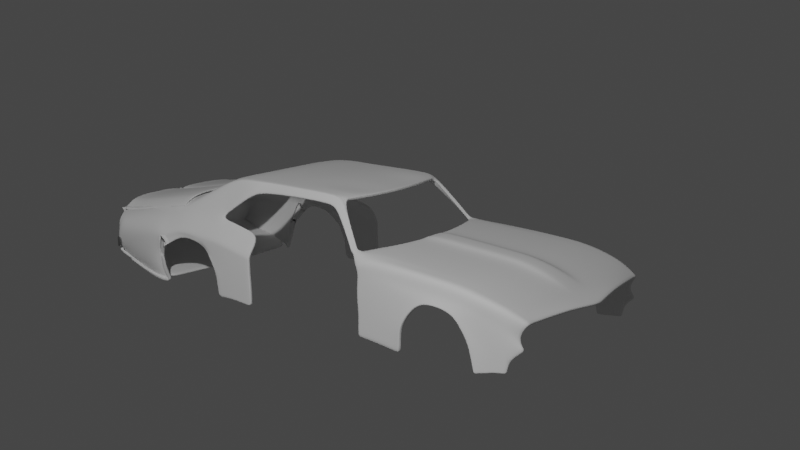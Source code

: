 # Source: muscle9.blend  (saved by Blender 2.90.8; exported with 4.5.12 LTS)
import bpy
from mathutils import Matrix  # noqa: F401  (used for matrix-valued properties, if any)

bpy.ops.wm.read_factory_settings(use_empty=True)
scene = bpy.context.scene
scene.name = 'Scene'

# ---- collections
col_collection = bpy.data.collections.new('Collection'); scene.collection.children.link(col_collection)
col_reference_images = bpy.data.collections.new('reference images'); scene.collection.children.link(col_reference_images)
col_car = bpy.data.collections.new('car'); scene.collection.children.link(col_car)

# ---- materials (node trees are filled in below, after node groups)
mat_chrome = bpy.data.materials.new('chrome')
mat_chrome.use_transparent_shadow = False
mat_tail_light_red = bpy.data.materials.new('tail light red')
mat_tail_light_red.use_transparent_shadow = False

# ---- material node trees
mat_chrome.use_nodes = True; mat_chrome.node_tree.nodes.clear()
_N = mat_chrome.node_tree.nodes; _L = mat_chrome.node_tree.links
n0 = _N.new('ShaderNodeBsdfPrincipled'); n0.name = 'Principled BSDF'; n0.location = (10, 300)
n0.distribution = 'GGX'
n0.subsurface_method = 'BURLEY'
n0.inputs[0].default_value = (0.281, 0.281, 0.281, 1.0)
n0.inputs[1].default_value = 0.8201
n0.inputs[2].default_value = 0.0
n0.inputs[3].default_value = 1.45
n0.inputs[27].default_value = (0.0, 0.0, 0.0, 1.0)
n0.inputs[28].default_value = 1.0
n1 = _N.new('ShaderNodeOutputMaterial'); n1.name = 'Material Output'; n1.location = (300, 300)
_L.new(n0.outputs[0], n1.inputs[0])
n1.is_active_output = True
mat_tail_light_red.use_nodes = True; mat_tail_light_red.node_tree.nodes.clear()
_N = mat_tail_light_red.node_tree.nodes; _L = mat_tail_light_red.node_tree.links
n0 = _N.new('ShaderNodeBsdfPrincipled'); n0.name = 'Principled BSDF'; n0.location = (10, 300)
n0.distribution = 'GGX'
n0.subsurface_method = 'BURLEY'
n0.inputs[0].default_value = (0.8, 0.0, 0.0007281, 1.0)
n0.inputs[3].default_value = 1.45
n0.inputs[27].default_value = (1.0, 0.03959, 0.005553, 1.0)
n0.inputs[28].default_value = 1.0
n1 = _N.new('ShaderNodeOutputMaterial'); n1.name = 'Material Output'; n1.location = (300, 300)
_L.new(n0.outputs[0], n1.inputs[0])
n1.is_active_output = True

# ---- world
world_world = bpy.data.worlds.new('World'); scene.world = world_world
world_world.use_nodes = True; world_world.node_tree.nodes.clear()
_N = world_world.node_tree.nodes; _L = world_world.node_tree.links
n0 = _N.new('ShaderNodeOutputWorld'); n0.name = 'World Output'; n0.location = (300, 300)
n1 = _N.new('ShaderNodeBackground'); n1.name = 'Background'; n1.location = (10, 300)
n1.inputs[0].default_value = (0.05088, 0.05088, 0.05088, 1.0)
_L.new(n1.outputs[0], n0.inputs[0])
n0.is_active_output = True
world_world.color = (0.05088, 0.05088, 0.05088)
world_world.use_sun_shadow = False
world_world.sun_shadow_jitter_overblur = 0.0

# ---- cameras
cam_camera = bpy.data.cameras.new('Camera')
cam_camera.clip_end = 100.0
cam_camera.ortho_scale = 7.314

# ---- lights
light_light = bpy.data.lights.new('Light', 'POINT')
light_light.transmission_factor = 0.0
light_light.energy = 1000.0
light_light.shadow_soft_size = 0.1
light_light.shadow_maximum_resolution = 0.006
light_light.use_absolute_resolution = True

# ---- meshes
me_plane_001 = bpy.data.meshes.new('Plane.001')
me_plane_001.from_pydata([(0.8347, -0.8627, 0.05299), (0.8658, 0.7853, 0.2361), (0.0003609, -0.984, 0.05012), (0.0003609, 0.6544, 0.3112), (0.8718, 0.6135, 0.2837), (0.0003609, 0.6135, 0.3472), (0.0003609, -0.8439, 0.08399), (0.8732, -0.7433, 0.1184), (0.8896, -0.6601, 0.1529), (0.0003609, -0.7443, 0.1266), (0.9079, -0.3006, 0.2409), (0.0003609, -0.3006, 0.282), (0.7287, -0.8677, 0.05743), (0.719, 0.7793, 0.3112), (0.719, 0.6135, 0.3112), (0.7233, -0.7666, 0.1145), (0.7307, -0.6736, 0.1512), (0.719, -0.3006, 0.2461), (0.8959, 0.07124, 0.2669), (0.0003609, 0.07124, 0.3098), (0.719, 0.07124, 0.2738), (0.0003609, -0.5452, 0.2249), (0.9091, -0.5031, 0.1998), (0.7249, -0.5098, 0.1998), (0.3597, 0.6752, 0.3112), (0.3597, 0.6135, 0.3112), (0.3618, -0.8053, 0.09927), (0.3655, -0.7089, 0.1389), (0.3597, -0.3006, 0.2461), (0.3656, -0.9155, 0.06583), (0.3597, 0.07124, 0.2738), (0.3626, -0.5275, 0.1943), (0.7817, -0.8652, 0.05521), (0.8078, 0.8409, 0.2975), (0.7954, 0.6135, 0.2975), (0.7983, -0.7549, 0.1165), (0.8101, -0.6668, 0.1521), (0.8135, -0.3006, 0.2435), (0.8075, 0.07124, 0.2704), (0.817, -0.5064, 0.1998), (0.8658, 0.7853, 0.2361), (0.09677, 0.66, 0.3112), (0.09677, 0.6135, 0.3472), (0.09734, -0.8336, 0.08809), (0.09833, -0.7348, 0.1299), (0.09677, -0.3006, 0.282), (0.09677, 0.07124, 0.3098), (0.09755, -0.5404, 0.2263), (0.09835, -0.9657, 0.05433), (0.1333, -0.9591, 0.05583), (0.1311, 0.6619, 0.3112), (0.1311, 0.6135, 0.3144), (0.1319, -0.8299, 0.08955), (0.1333, -0.7314, 0.131), (0.1311, -0.3006, 0.2493), (0.1311, 0.07124, 0.277), (0.1322, -0.5387, 0.1941), (0.8347, -0.7972, -0.04818), (0.8658, 0.7555, 0.1676), (0.8718, 0.6789, 0.1825), (0.8732, -0.7294, -0.003419), (0.8896, -0.5946, 0.05176), (0.9079, -0.3095, 0.1278), (0.8959, 0.0891, 0.1568), (0.9091, -0.4376, 0.09859), (0.8658, 0.7555, 0.1676), (0.927, 0.2596, -0.1749), (0.927, 0.2712, -0.278), (0.927, 0.2704, -0.4053), (0.9399, -0.3386, -0.06929), (0.935, -0.404, -0.1609), (0.935, -0.4594, -0.3894), (0.8766, -0.7135, -0.3464), (0.8873, -0.6113, -0.3579), (0.9233, -0.4959, -0.3828), (0.0003609, -0.1264, 0.295), (0.9023, -0.1264, 0.2531), (0.719, -0.1264, 0.2591), (0.3597, -0.1264, 0.2591), (0.8107, -0.1264, 0.2561), (0.09677, -0.1264, 0.295), (0.1311, -0.1264, 0.2623), (0.9023, -0.09624, 0.1414), (0.8999, -0.5478, -0.3754), (0.8999, -0.521, -0.1968), (0.9233, -0.4557, -0.1659), (0.8873, -0.623, -0.2272), (0.8766, -0.7314, -0.2631), (0.8516, -0.7754, -0.1999), (0.8406, -0.859, -0.1527), (0.8744, -0.7669, -0.1492), (0.8888, -0.6129, -0.1097), (0.929, -0.3806, -0.06083), (0.9059, -0.4751, -0.06863), (0.8683, 0.7496, -0.3915), (0.9142, 0.306, -0.3993), (0.8726, 0.6941, -0.3807), (0.8683, 0.7496, -0.3915), (0.8683, 0.7436, -0.2844), (0.8726, 0.6882, -0.2736), (0.9142, 0.3, -0.2922), (0.8683, 0.7436, -0.2844), (0.8683, 0.7436, -0.1624), (0.9142, 0.306, -0.1821), (0.8726, 0.6882, -0.1516), (0.8683, 0.7436, -0.1624), (0.8663, 0.7641, -0.01679), (0.872, 0.6917, -0.002706), (0.9189, 0.202, -0.02701), (0.8663, 0.7641, -0.01679), (0.9265, -0.1022, 0.09382), (0.8658, 0.7496, 0.12), (0.9091, -0.4435, 0.05098), (0.9201, 0.07422, 0.08245), (0.9321, -0.2946, 0.0594), (0.8896, -0.6006, 0.004155), (0.8732, -0.7354, -0.05103), (0.8718, 0.673, 0.1349), (0.8658, 0.7496, 0.12), (0.8347, -0.8121, -0.1136), (0.9311, 0.169, -0.03983), (0.9377, -0.09601, 0.06544), (0.9321, 0.05768, 0.05554), (0.9426, -0.2637, 0.03545), (0.8873, -0.6177, -0.3375), (0.9233, -0.4925, -0.3497), (0.8999, -0.5447, -0.3544), (0.8766, -0.7156, -0.3366), (0.935, -0.4529, -0.3626), (0.7659, 0.8118, 0.304), (0.7593, 0.6135, 0.304), (0.7629, -0.7605, 0.1156), (0.7726, -0.67, 0.1517), (0.7689, -0.3006, 0.2447), (0.7657, 0.07124, 0.272), (0.7735, -0.508, 0.1998), (0.7567, -0.8664, 0.05626), (0.7674, -0.1264, 0.2575), (0.8078, 0.8678, 0.3243), (0.7659, 0.8387, 0.3308), (0.6757, 1.136, 0.6029), (0.6338, 1.107, 0.6736), (0.7659, 0.8387, 0.3308), (0.8078, 0.8678, 0.3243), (0.4667, 1.084, 0.6736), (0.267, 1.058, 0.6736), (0.000122, 1.05, 0.6736), (0.6757, 1.213, 0.6329), (0.6338, 1.184, 0.7036), (0.4667, 1.161, 0.7036), (0.267, 1.136, 0.6736), (0.000122, 1.127, 0.6736), (0.6757, 1.641, 0.6329), (0.6338, 1.612, 0.7036), (0.4667, 1.59, 0.7036), (0.267, 1.564, 0.7036), (0.000122, 1.556, 0.7036), (0.7001, 2.135, 0.5899), (0.6576, 2.106, 0.7036), (0.4667, 2.063, 0.7036), (0.267, 2.037, 0.7036), (0.000122, 2.029, 0.7036), (0.03804, 1.05, 0.6736), (0.03804, 1.128, 0.6736), (0.03804, 1.556, 0.7036), (0.03804, 2.029, 0.7036), (0.267, 1.913, 0.7036), (0.4667, 1.939, 0.7036), (0.6713, 1.995, 0.614), (0.6294, 1.966, 0.7036), (0.000122, 1.904, 0.7036), (0.03804, 1.905, 0.7036), (0.7342, 2.342, 0.4418), (0.638, 2.342, 0.6966), (0.4667, 2.342, 0.7036), (0.267, 2.342, 0.7036), (0.000122, 2.342, 0.7036), (0.03804, 2.342, 0.7036), (0.7592, 2.506, 0.3381), (0.638, 2.535, 0.6323), (0.4667, 2.535, 0.6499), (0.267, 2.535, 0.6499), (0.000122, 2.535, 0.6499), (0.03804, 2.535, 0.6499), (0.7607, -0.8662, 0.05609), (0.7726, 0.8165, 0.3029), (0.7652, 0.6135, 0.3029), (0.7686, -0.7596, 0.1157), (0.7787, -0.6695, 0.1517), (0.7761, -0.3006, 0.2445), (0.7724, 0.07124, 0.2717), (0.7805, -0.5078, 0.1998), (0.7744, -0.1264, 0.2573), (0.7726, 0.8434, 0.3298), (0.6405, 1.111, 0.6622), (0.7726, 0.8434, 0.3298), (0.6405, 1.189, 0.6922), (0.6405, 1.617, 0.6922), (0.6643, 2.111, 0.6853), (0.6361, 1.97, 0.6892), (0.6447, 2.342, 0.6555), (0.6447, 2.535, 0.5929), (0.7618, 2.64, 0.3439), (0.638, 2.949, 0.4216), (0.4667, 2.969, 0.4392), (0.267, 2.969, 0.4392), (0.000122, 2.969, 0.4392), (0.03804, 2.969, 0.4392), (0.7241, 2.949, 0.3822), (0.638, 2.998, 0.4216), (0.4667, 3.028, 0.4392), (0.267, 3.043, 0.4392), (0.000122, 3.043, 0.4392), (0.03804, 3.043, 0.4392), (0.7241, 2.998, 0.3822), (0.5503, 1.095, 0.6736), (0.5503, 1.173, 0.7036), (0.5503, 1.601, 0.7036), (0.5622, 2.085, 0.7036), (0.5481, 1.952, 0.7036), (0.5524, 2.342, 0.7001), (0.5375, 2.547, 0.6411), (0.5672, 2.959, 0.4304), (0.5524, 3.013, 0.4304), (0.7592, 2.322, 0.3153), (0.7592, 2.18, 0.2823), (0.7592, 1.997, 0.2492), (0.8775, 2.529, 0.1659), (0.88, 2.662, 0.1718), (0.8269, 3.824, -0.1995), (0.8775, 2.345, 0.1432), (0.8775, 2.202, 0.1102), (0.8775, 2.02, 0.07709), (0.8269, 3.756, -0.2279), (0.8775, 2.529, 0.1231), (0.88, 2.674, 0.127), (0.8775, 2.345, 0.1004), (0.8775, 2.202, 0.06731), (0.8775, 2.02, 0.03424), (0.8269, 3.824, -0.1995), (0.8269, 3.824, -0.1995), (0.8725, 2.508, -0.01116), (0.875, 2.581, 0.08334), (0.8775, 2.345, -0.006753), (0.8775, 2.202, -0.03981), (0.8775, 2.02, -0.07288), (-0.001801, 3.929, 0.09455), (0.8269, 3.824, -0.1995), (0.8269, 3.878, -0.1647), (0.8796, 3.221, -0.08593), (0.8796, 3.221, -0.08593), (0.8567, 3.89, 0.09455), (0.7361, 3.957, 0.1892), (0.8522, 3.923, -0.1487), (0.9064, 3.812, 0.05336), (0.738, 3.903, 0.1952), (0.8522, 3.821, 0.1576), (0.8672, 3.893, -0.06813), (0.8269, 3.878, -0.1647), (0.8432, 3.9, 0.1389), (0.7927, 3.131, 0.286), (0.7365, 3.449, 0.2864), (0.898, 3.143, 0.1662), (0.9352, 3.145, 0.09903), (0.88, 2.93, 0.1575), (0.8945, 2.939, 0.1888), (0.7365, 3.235, 0.3363), (0.7763, 2.916, 0.336), (0.8775, 2.421, -0.1456), (0.8775, 2.272, -0.1621), (0.8775, 2.156, -0.1889), (0.8775, 2.008, -0.2158), (0.8775, 2.391, -0.2833), (0.8775, 2.249, -0.3181), (0.8775, 2.143, -0.3249), (0.8775, 2.007, -0.3496), (0.8775, 2.389, -0.3636), (0.8775, 2.249, -0.3627), (0.8775, 2.143, -0.3695), (0.8775, 2.007, -0.3823), (0.7361, 3.957, 0.1892), (0.7361, 3.957, 0.1892), (0.7361, 3.957, 0.1892), (0.7361, 3.957, 0.1892), (0.8526, 3.854, 0.1511), (0.7361, 3.957, 0.1892), (0.876, 3.885, -0.008002), (0.000122, 3.043, 0.4392), (0.7241, 2.998, 0.3822), (0.8269, 3.824, -0.1995), (0.8007, 3.226, -0.3612), (0.7361, 3.957, 0.1892), (0.7365, 3.449, 0.2864), (0.7365, 3.235, 0.3363), (0.638, 2.998, 0.4216), (0.4667, 3.028, 0.4392), (0.267, 3.043, 0.4392), (0.000122, 3.043, 0.4392), (0.03804, 3.043, 0.4392), (0.7241, 2.998, 0.3822), (0.5524, 3.013, 0.4304), (0.8269, 3.878, -0.1647), (0.8796, 3.221, -0.08593), (0.7361, 3.957, 0.1892), (0.7365, 3.449, 0.2864), (0.7365, 3.235, 0.3363), (0.6466, 3.938, 0.248), (0.4753, 3.968, 0.2657), (0.2756, 3.982, 0.2657), (0.002805, 3.98, 0.2638), (0.04663, 3.982, 0.2657), (0.7327, 3.938, 0.2087), (0.5609, 3.953, 0.2569), (0.638, 3.955, 0.2291), (0.4667, 3.985, 0.2467), (0.267, 4.0, 0.2467), (0.000122, 4.0, 0.2467), (0.03804, 4.0, 0.2467), (0.7241, 3.955, 0.1897), (0.5524, 3.97, 0.2379), (0.638, 3.955, 0.2291), (0.4667, 3.985, 0.2467), (0.267, 4.0, 0.2467), (0.000122, 4.0, 0.2467), (0.03804, 4.0, 0.2467), (0.7241, 3.955, 0.1897), (0.5524, 3.97, 0.2379), (0.7365, 3.449, 0.2864), (0.7365, 3.235, 0.3363), (0.7365, 3.449, 0.2864), (0.7365, 3.235, 0.3363), (0.7365, 3.235, 0.3363), (0.7365, 3.449, 0.2864), (0.7365, 3.235, 0.3363), (0.8269, 3.824, -0.1995), (0.8269, 3.824, -0.1995), (0.8269, 3.824, -0.1995), (0.8269, 3.824, -0.1995), (0.8269, 3.824, -0.1995), (0.8478, 3.237, -0.2372), (0.8269, 3.756, -0.2279), (0.8269, 3.824, -0.1995), (0.8478, 3.237, -0.2372), (0.8269, 3.747, -0.2317), (0.8269, 3.747, -0.2317), (0.8269, 3.747, -0.2317), (0.8269, 3.747, -0.2317), (0.8269, 3.747, -0.2317), (0.8269, 3.747, -0.2317), (0.8007, 3.226, -0.3612), (0.8007, 3.226, -0.3612), (0.8007, 3.226, -0.3612), (0.8269, 3.878, -0.1647), (0.8269, 3.878, -0.1647), (0.8269, 3.878, -0.1647), (0.8007, 3.225, -0.3464), (0.8007, 3.225, -0.3464), (0.8269, 3.878, -0.1647), (0.8269, 3.756, -0.2279), (0.8007, 3.225, -0.3464), (0.8269, 3.878, -0.1647), (0.8269, 3.824, -0.1995), (0.8269, 3.824, -0.1995), (0.8269, 3.878, -0.1647), (0.8269, 3.878, -0.1647), (0.8269, 3.878, -0.1647), (0.8269, 3.878, -0.1647), (0.8269, 3.878, -0.1647), (0.8269, 3.747, -0.2317), (0.8269, 3.878, -0.1647), (0.8269, 3.824, -0.1995), (0.8269, 3.756, -0.2279), (0.8269, 3.747, -0.2317), (0.8269, 3.747, -0.2317), (0.8269, 3.747, -0.2317), (0.8269, 3.747, -0.2317), (0.8269, 3.747, -0.2317), (0.8269, 3.747, -0.2317), (0.8269, 3.824, -0.1995), (0.8269, 3.824, -0.1995), (0.8269, 3.824, -0.1995), (0.8269, 3.824, -0.1995), (0.8269, 3.824, -0.1995), (0.8269, 3.878, -0.1647), (0.8269, 3.824, -0.1995), (0.8269, 3.824, -0.1995), (0.8269, 3.824, -0.1995), (0.8269, 3.824, -0.1995), (0.8269, 3.824, -0.1995), (0.8269, 3.756, -0.2279), (0.8269, 3.747, -0.2317), (0.8269, 3.747, -0.2317), (0.8269, 3.747, -0.2317), (0.8269, 3.747, -0.2317), (0.8269, 3.747, -0.2317), (0.8269, 3.747, -0.2317), (0.8269, 3.756, -0.2279), (0.8269, 3.878, -0.1647), (0.8269, 3.824, -0.1995), (0.8269, 3.878, -0.1647), (0.8269, 3.824, -0.1995), (0.8269, 3.878, -0.1647), (0.8269, 3.824, -0.1995), (0.8269, 3.824, -0.1995), (0.8269, 3.824, -0.1995), (0.8269, 3.756, -0.2279), (0.8269, 3.824, -0.1995), (0.8269, 3.824, -0.1995), (0.8269, 3.824, -0.1995), (0.8269, 3.824, -0.1995), (0.8269, 3.824, -0.1995), (0.8269, 3.824, -0.1995), (0.8269, 3.756, -0.2279), (0.8269, 3.824, -0.1995), (0.8269, 3.747, -0.2317), (0.8269, 3.747, -0.2317), (0.8269, 3.747, -0.2317), (0.8269, 3.747, -0.2317), (0.8269, 3.747, -0.2317), (0.8269, 3.747, -0.2317), (0.8269, 3.747, -0.2317), (0.8269, 3.747, -0.2317), (0.8269, 3.747, -0.2317), (0.8269, 3.747, -0.2317), (0.8269, 3.747, -0.2317), (0.8269, 3.756, -0.2279), (0.8269, 3.756, -0.2279), (0.8269, 3.756, -0.2279), (0.8269, 3.756, -0.2279), (0.8269, 3.756, -0.2279), (0.8269, 3.824, -0.1995), (0.8269, 3.878, -0.1647), (0.8269, 3.824, -0.1995), (0.8269, 3.824, -0.1995), (0.8269, 3.878, -0.1647), (0.8269, 3.824, -0.1995), (0.8269, 3.824, -0.1995), (0.8269, 3.824, -0.1995), (0.8269, 3.824, -0.1995), (0.8269, 3.824, -0.1995), (0.8269, 3.824, -0.1995), (0.8269, 3.878, -0.1647), (0.8269, 3.878, -0.1647), (0.8269, 3.878, -0.1647), (0.8269, 3.824, -0.1995), (0.8269, 3.824, -0.1995), (0.8269, 3.824, -0.1995), (0.8269, 3.824, -0.1995), (0.8269, 3.824, -0.1995), (0.8269, 3.824, -0.1995), (0.8269, 3.824, -0.1995), (0.8269, 3.878, -0.1647), (0.8269, 3.824, -0.1995), (0.8269, 3.824, -0.1995), (0.8269, 3.824, -0.1995), (0.8269, 3.824, -0.1995), (0.8269, 3.824, -0.1995), (0.8269, 3.824, -0.1995), (0.8269, 3.824, -0.1995), (0.8269, 3.824, -0.1995), (0.8269, 3.824, -0.1995), (0.8269, 3.824, -0.1995), (0.8269, 3.878, -0.1647), (0.8269, 3.824, -0.1995), (0.8269, 3.824, -0.1995), (0.8269, 3.824, -0.1995), (0.8269, 3.824, -0.1995), (0.8269, 3.824, -0.1995), (0.8269, 3.878, -0.1647), (0.8269, 3.824, -0.1995), (0.8269, 3.878, -0.1647), (0.8269, 3.824, -0.1995), (0.8269, 3.824, -0.1995), (0.8269, 3.824, -0.1995), (0.8269, 3.824, -0.1995), (0.8269, 3.824, -0.1995), (0.8269, 3.824, -0.1995), (0.8269, 3.824, -0.1995), (0.8269, 3.824, -0.1995), (0.8269, 3.824, -0.1995), (0.8269, 3.824, -0.1995), (0.02193, 3.957, 0.1892), (0.02193, 3.957, 0.1892), (0.02193, 3.957, 0.1892), (0.02193, 3.957, 0.1892), (0.02193, 3.957, 0.1892), (0.02193, 3.957, 0.1892), (0.02193, 3.957, 0.1892), (-0.007174, 3.965, 0.1806), (0.002797, 3.911, -0.1682), (-0.003718, 3.893, -0.06813), (0.0006389, 3.94, 0.1389), (-0.01923, 3.957, 0.1892), (-0.02042, 3.957, 0.1892), (-0.02042, 3.957, 0.1892), (-0.02042, 3.957, 0.1892), (-0.02042, 3.957, 0.1892), (-0.003712, 3.902, -0.008142), (-0.02042, 3.957, 0.1892), (0.00445, 3.957, 0.1892), (0.03409, 3.902, -0.008142), (0.02223, 3.929, 0.09455), (0.02886, 3.893, -0.06813), (0.02396, 3.94, 0.1389), (0.03989, 3.911, -0.1682), (0.4695, 3.928, 0.2655), (0.7268, 3.898, 0.2085), (0.002834, 3.943, 0.2655), (0.6407, 3.898, 0.2478), (0.5551, 3.913, 0.2567), (0.5551, 3.913, 0.2567), (0.6407, 3.898, 0.2478), (0.2697, 3.943, 0.2655), (0.7268, 3.898, 0.2085), (0.7268, 3.898, 0.2085), (0.002834, 3.943, 0.2655), (0.04075, 3.943, 0.2655), (0.04075, 3.943, 0.2655), (0.002834, 3.943, 0.2655), (0.2697, 3.943, 0.2655), (0.4695, 3.928, 0.2655), (0.9426, 3.221, 0.09696), (0.9229, 3.223, 0.1589), (0.7354, 3.578, 0.264), (0.8253, 3.214, 0.2704), (0.7524, 3.585, 0.2343), (0.7352, 3.584, 0.2632), (0.9459, 3.3, -0.0955), (0.918, 3.296, -0.2326), (0.8766, 3.289, -0.3455), (0.8766, 3.289, -0.3455), (0.8766, 3.289, -0.3455), (0.8766, 3.29, -0.332), (0.8766, 3.29, -0.332), (0.8727, 3.807, -0.1045), (0.9108, 3.726, 0.06129), (0.8482, 3.73, 0.1744), (0.8447, 3.792, -0.1544), (0.8405, 3.745, -0.2044), (0.8344, 3.678, -0.2487), (0.8344, 3.678, -0.2487), (0.8344, 3.686, -0.2434), (0.7486, 3.844, 0.2072), (0.747, 3.89, 0.2019), (0.747, 3.89, 0.2019), (0.8344, 3.678, -0.2487), (0.8344, 3.686, -0.2434), (0.8466, 3.893, -0.2293), (0.8214, 3.849, -0.2453), (-0.002792, 3.882, -0.2488), (0.0343, 3.882, -0.2488), (0.8255, 3.234, -0.3715), (0.8002, 3.189, -0.3876), (-0.02515, 3.222, -0.3911), (0.01313, 3.222, -0.3911), (0.4054, 3.911, 0.09455), (0.6835, 3.898, 0.09455), (0.4001, 3.922, 0.1389), (0.6732, 3.908, 0.1389), (0.7013, 3.889, -0.008031), (0.4207, 3.895, -0.008078), (0.6933, 3.893, -0.06813), (0.4138, 3.893, -0.06813), (0.6837, 3.92, -0.1527), (0.4129, 3.916, -0.1593), (0.6781, 3.891, -0.2333), (0.4073, 3.887, -0.2398), (0.6569, 3.232, -0.3756), (0.3861, 3.228, -0.3821), (0.88, 2.674, 0.127), (0.8725, 2.508, -0.01116), (0.8796, 3.221, -0.08593), (0.8796, 3.221, -0.08593), (0.9219, 3.107, 0.05226), (0.88, 2.93, 0.1575), (0.8775, 2.421, -0.1456), (0.8775, 2.391, -0.2833), (0.8775, 2.389, -0.3636), (0.8007, 3.226, -0.3612), (0.8796, 3.221, -0.08593), (0.8478, 3.237, -0.2372), (0.8478, 3.237, -0.2372), (0.8007, 3.226, -0.3612), (0.8007, 3.226, -0.3612), (0.8007, 3.226, -0.3612), (0.8007, 3.225, -0.3464), (0.8007, 3.225, -0.3464), (0.8007, 3.225, -0.3464), (0.8765, 2.705, 0.0948), (0.8756, 2.539, -0.02248), (0.8513, 2.622, 0.04623), (0.8765, 2.705, 0.0948), (0.8756, 2.539, -0.02248), (0.8761, 3.175, -0.09332), (0.9242, 3.086, 0.01439), (0.8765, 2.914, 0.1242), (0.8743, 2.462, -0.1485), (0.8743, 2.442, -0.2653), (0.8743, 2.435, -0.3625), (0.8064, 3.199, -0.3437), (0.8761, 3.175, -0.09332), (0.848, 3.194, -0.2293), (0.848, 3.194, -0.2293), (0.8064, 3.199, -0.3437), (0.8064, 3.199, -0.3437), (0.8064, 3.199, -0.3437), (0.8064, 3.199, -0.3306), (0.8064, 3.199, -0.3306), (0.8064, 3.199, -0.3306), (0.4667, 3.952, 0.2959), (0.5524, 3.937, 0.2871), (0.638, 3.922, 0.2783), (0.7241, 3.922, 0.2389), (0.03804, 3.967, 0.2959), (0.000122, 3.967, 0.2959), (0.4667, 3.952, 0.2959), (0.7241, 3.922, 0.2389), (0.000122, 3.967, 0.2959), (0.638, 3.922, 0.2783), (0.5524, 3.937, 0.2871), (0.267, 3.967, 0.2959), (0.7241, 3.922, 0.2389), (0.000122, 3.967, 0.2959), (0.03804, 3.967, 0.2959), (0.267, 3.967, 0.2959)], [(40, 65), (101, 94), (102, 101), (111, 109), (109, 102), (65, 111), (301, 369), (363, 383), (347, 290), (360, 301), (383, 462), (248, 352), (369, 397), (401, 451), (397, 401), (451, 470), (431, 366), (399, 367), (462, 468), (468, 470), (470, 548), (548, 552), (290, 578), (578, 599)], [(34, 4, 1, 33), (38, 18, 4, 34), (32, 0, 7, 35), (35, 7, 8, 36), (39, 22, 10, 37), (31, 23, 17, 28), (26, 15, 16, 27), (29, 12, 15, 26), (30, 20, 14, 25), (25, 14, 13, 24), (78, 77, 20, 30), (79, 76, 18, 38), (27, 16, 23, 31), (36, 8, 22, 39), (53, 27, 31, 56), (81, 78, 30, 55), (51, 25, 24, 50), (55, 30, 25, 51), (49, 29, 26, 52), (52, 26, 27, 53), (56, 31, 28, 54), (188, 36, 39, 191), (192, 79, 38, 190), (191, 39, 37, 189), (187, 35, 36, 188), (184, 32, 35, 187), (190, 38, 34, 186), (186, 34, 33, 185), (21, 47, 45, 11), (6, 43, 44, 9), (2, 48, 43, 6), (19, 46, 42, 5), (5, 42, 41, 3), (75, 80, 46, 19), (9, 44, 47, 21), (47, 56, 54, 45), (43, 52, 53, 44), (48, 49, 52, 43), (46, 55, 51, 42), (42, 51, 50, 41), (80, 81, 55, 46), (44, 53, 56, 47), (8, 7, 60, 61), (7, 0, 57, 60), (4, 18, 63, 59), (10, 22, 64, 62), (22, 8, 61, 64), (76, 10, 62, 82), (1, 4, 59, 58), (125, 126, 83, 74), (91, 90, 87, 86), (92, 93, 84, 85), (125, 74, 71, 128), (114, 92, 69, 123), (93, 91, 86, 84), (124, 127, 72, 73), (115, 116, 90, 91), (18, 76, 82, 63), (45, 54, 81, 80), (11, 45, 80, 75), (189, 37, 79, 192), (54, 28, 78, 81), (37, 10, 76, 79), (28, 17, 77, 78), (126, 124, 73, 83), (110, 114, 123, 121), (98, 99, 96, 97), (99, 100, 95, 96), (106, 107, 104, 105), (107, 108, 103, 104), (58, 59, 117, 118), (63, 82, 110, 113), (64, 61, 115, 112), (62, 64, 112, 114), (82, 62, 114, 110), (60, 57, 119, 116), (61, 60, 116, 115), (118, 117, 107, 106), (117, 113, 108, 107), (104, 103, 100, 99), (59, 63, 113, 117), (105, 104, 99, 98), (112, 115, 91, 93), (114, 112, 93, 92), (116, 119, 89, 90), (90, 89, 88, 87), (103, 108, 120, 66), (95, 100, 67, 68), (92, 85, 70, 69), (108, 113, 122, 120), (100, 103, 66, 67), (113, 110, 121, 122), (84, 86, 124, 126), (86, 87, 127, 124), (85, 125, 128, 70), (85, 84, 126, 125), (17, 133, 137, 77), (14, 130, 129, 13), (20, 134, 130, 14), (12, 136, 131, 15), (15, 131, 132, 16), (23, 135, 133, 17), (77, 137, 134, 20), (16, 132, 135, 23), (185, 33, 138, 193), (195, 143, 140, 194), (193, 138, 143, 195), (144, 149, 150, 145), (162, 163, 151, 146), (215, 216, 149, 144), (194, 140, 147, 196), (196, 147, 152, 197), (163, 164, 156, 151), (216, 217, 154, 149), (149, 154, 155, 150), (167, 159, 160, 166), (199, 168, 157, 198), (171, 165, 161, 170), (219, 218, 159, 167), (166, 160, 165, 171), (150, 155, 164, 163), (145, 150, 163, 162), (155, 166, 171, 164), (217, 219, 167, 154), (164, 171, 170, 156), (197, 152, 168, 199), (154, 167, 166, 155), (159, 174, 175, 160), (198, 157, 172, 200), (165, 177, 176, 161), (160, 175, 177, 165), (218, 220, 174, 159), (177, 175, 181, 183), (175, 174, 180, 181), (200, 172, 178, 201), (176, 177, 183, 182), (220, 173, 179, 221), (173, 200, 201, 179), (158, 198, 200, 173), (153, 197, 199, 169), (169, 199, 198, 158), (148, 196, 197, 153), (141, 194, 196, 148), (139, 193, 195, 142), (142, 195, 194, 141), (129, 185, 193, 139), (133, 189, 192, 137), (130, 186, 185, 129), (134, 190, 186, 130), (136, 184, 187, 131), (131, 187, 188, 132), (135, 191, 189, 133), (137, 192, 190, 134), (132, 188, 191, 135), (201, 178, 202, 208), (179, 201, 208, 203), (221, 179, 203, 222), (207, 205, 211, 213), (205, 204, 210, 211), (203, 208, 214, 209), (206, 207, 213, 212), (222, 203, 209, 223), (204, 222, 223, 210), (174, 220, 221, 180), (158, 173, 220, 218), (153, 169, 219, 217), (169, 158, 218, 219), (148, 153, 217, 216), (141, 148, 216, 215), (178, 224, 230, 227), (225, 226, 232, 231), (202, 178, 227, 228), (224, 225, 231, 230), (231, 232, 238, 237), (230, 231, 237, 236), (228, 227, 234, 235), (227, 230, 236, 234), (236, 237, 244, 243), (237, 238, 245, 244), (291, 255, 285, 283), (235, 234, 241, 242), (521, 263, 302, 527), (234, 236, 243, 241), (285, 284, 259, 252), (255, 256, 284, 285), (256, 254, 286, 284), (284, 286, 251, 259), (267, 265, 262, 260), (228, 235, 264, 265), (265, 264, 263, 262), (202, 228, 265, 267), (266, 267, 260, 261), (208, 202, 267, 266), (241, 243, 269, 268), (243, 244, 270, 269), (244, 245, 271, 270), (268, 269, 273, 272), (269, 270, 274, 273), (270, 271, 275, 274), (272, 273, 277, 276), (273, 274, 278, 277), (274, 275, 279, 278), (254, 253, 257, 286), (535, 534, 253, 254), (536, 535, 254, 256), (542, 536, 256, 255), (611, 616, 311, 306), (542, 255, 291, 543), (612, 618, 320, 325), (616, 621, 318, 311), (266, 261, 327, 328), (617, 622, 309, 316), (618, 610, 326, 320), (619, 611, 306, 312), (613, 624, 308, 310), (293, 266, 328, 331), (620, 623, 324, 322), (621, 612, 325, 318), (389, 386, 407, 412), (622, 613, 310, 309), (623, 614, 323, 324), (543, 291, 303, 544), (304, 305, 333, 332), (372, 376, 416, 421), (624, 615, 307, 308), (307, 312, 319, 314), (308, 307, 314, 315), (312, 306, 313, 319), (309, 310, 317, 316), (306, 311, 318, 313), (310, 308, 315, 317), (313, 318, 325, 320), (317, 315, 322, 324), (314, 319, 326, 321), (319, 313, 320, 326), (315, 314, 321, 322), (316, 317, 324, 323), (614, 617, 316, 323), (610, 609, 321, 326), (615, 619, 312, 307), (609, 620, 322, 321), (328, 327, 329, 330), (330, 329, 332, 333), (328, 330, 333, 331), (305, 293, 331, 333), (292, 304, 332, 329), (261, 292, 329, 327), (374, 389, 412, 418), (250, 249, 571, 572), (376, 374, 418, 416), (527, 302, 342, 528), (351, 356, 586, 584), (373, 375, 417, 419), (540, 539, 344, 348), (539, 545, 346, 344), (546, 340, 346, 545), (532, 356, 351, 531), (241, 268, 575, 570), (375, 377, 415, 417), (528, 342, 356, 532), (388, 371, 429, 410), (387, 373, 419, 408), (377, 385, 404, 415), (339, 355, 585, 580), (371, 372, 421, 429), (337, 347, 394, 240), (343, 335, 289, 390), (337, 240, 229, 438), (289, 335, 436, 435), (358, 348, 395, 396), (413, 398, 450, 461), (338, 358, 396, 239), (345, 343, 390, 392), (240, 387, 448, 229), (410, 409, 458, 459), (341, 361, 444, 440), (347, 345, 392, 394), (406, 404, 454, 455), (344, 346, 393, 391), (252, 280, 492, 488), (346, 340, 233, 393), (348, 344, 391, 395), (340, 336, 247, 233), (361, 360, 443, 444), (402, 403, 453, 452), (408, 406, 455, 457), (392, 390, 377, 375), (247, 336, 437, 433), (239, 388, 449, 334), (390, 289, 385, 377), (388, 410, 459, 449), (387, 408, 457, 448), (394, 392, 375, 373), (393, 233, 389, 374), (403, 411, 460, 453), (379, 341, 440, 445), (240, 394, 373, 387), (404, 385, 446, 454), (391, 393, 374, 376), (396, 395, 372, 371), (283, 285, 483, 484), (281, 282, 485, 486), (233, 247, 386, 389), (395, 391, 376, 372), (386, 247, 433, 447), (398, 379, 445, 450), (239, 396, 371, 388), (385, 289, 435, 446), (248, 338, 439, 434), (409, 413, 461, 458), (247, 354, 441, 433), (289, 357, 442, 435), (411, 407, 456, 460), (338, 239, 334, 439), (282, 303, 481, 485), (413, 402, 452, 461), (427, 428, 420, 424), (412, 405, 422, 418), (405, 425, 414, 422), (404, 406, 417, 415), (426, 427, 424, 368), (280, 281, 486, 487), (407, 386, 447, 456), (423, 422, 414, 368), (421, 416, 423, 420), (416, 418, 422, 423), (420, 423, 368, 424), (428, 429, 421, 420), (406, 408, 419, 417), (425, 426, 368, 414), (403, 402, 426, 425), (409, 410, 429, 428), (402, 413, 427, 426), (411, 403, 425, 405), (407, 411, 405, 412), (413, 409, 428, 427), (450, 445, 463, 469), (433, 441, 365, 400), (461, 450, 469, 480), (439, 334, 430, 378), (449, 459, 478, 467), (229, 448, 466, 432), (438, 229, 432, 380), (458, 461, 480, 477), (460, 456, 475, 479), (461, 452, 471, 480), (334, 449, 467, 430), (459, 458, 477, 478), (448, 457, 476, 466), (435, 442, 364, 384), (455, 454, 473, 474), (452, 453, 472, 471), (456, 447, 465, 475), (457, 455, 474, 476), (434, 439, 378, 399), (453, 460, 479, 472), (258, 438, 380, 431), (435, 436, 382, 384), (440, 444, 362, 370), (447, 433, 400, 465), (444, 443, 363, 362), (445, 440, 370, 463), (433, 437, 381, 400), (454, 446, 464, 473), (446, 435, 384, 464), (481, 482, 484, 485), (485, 484, 487, 486), (303, 291, 482, 481), (291, 283, 484, 482), (501, 500, 497, 246), (291, 303, 499, 498), (500, 502, 490, 497), (285, 283, 495, 496), (283, 291, 498, 495), (503, 501, 246, 491), (281, 280, 492, 493), (303, 282, 494, 499), (282, 281, 493, 494), (252, 259, 558, 557, 503, 491, 488), (502, 504, 489, 490), (285, 252, 488, 496), (562, 564, 504, 502), (557, 555, 501, 503), (560, 562, 502, 500), (555, 560, 500, 501), (295, 296, 512, 505), (210, 223, 510, 520), (300, 295, 505, 509), (297, 287, 507, 518), (211, 210, 520, 519), (298, 297, 518, 517), (212, 213, 516, 515), (288, 299, 514, 513), (296, 298, 517, 512), (213, 211, 519, 516), (223, 209, 511, 510), (294, 300, 509, 508), (287, 212, 515, 507), (214, 288, 513, 506), (299, 294, 508, 514), (209, 214, 506, 511), (538, 528, 532, 541), (541, 532, 531, 540), (359, 533, 530, 349), (350, 349, 530, 529), (351, 350, 529, 531), (537, 527, 528, 538), (292, 525, 526, 304), (261, 523, 525, 292), (261, 260, 524, 523), (260, 262, 522, 524), (262, 263, 521, 522), (534, 521, 527, 537), (253, 534, 537, 248), (248, 537, 538, 338), (358, 541, 540, 348), (338, 538, 541, 358), (533, 546, 545, 530), (529, 530, 545, 539), (531, 529, 539, 540), (525, 543, 544, 526), (523, 542, 543, 525), (523, 524, 536, 542), (524, 522, 535, 536), (522, 521, 534, 535), (563, 253, 547, 565), (489, 504, 550, 549), (565, 547, 551, 567), (549, 550, 554, 553), (550, 566, 568, 554), (566, 565, 567, 568), (504, 564, 566, 550), (564, 563, 565, 566), (251, 286, 559, 556), (556, 559, 560, 555), (286, 257, 561, 559), (559, 561, 562, 560), (259, 251, 556, 558), (558, 556, 555, 557), (257, 253, 563, 561), (561, 563, 564, 562), (575, 576, 597, 596), (582, 583, 604, 603), (585, 587, 608, 606), (570, 575, 596, 592), (349, 350, 583, 582), (359, 349, 582, 587), (356, 342, 581, 586), (264, 235, 569, 574), (355, 359, 587, 585), (342, 302, 579, 581), (250, 339, 580, 572), (263, 264, 574, 573), (350, 351, 584, 583), (272, 276, 577, 576), (263, 302, 579, 573), (268, 272, 576, 575), (302, 250, 572, 579), (607, 606, 604, 605), (600, 593, 601, 602), (606, 608, 603, 604), (602, 601, 606, 607), (583, 584, 605, 604), (576, 577, 598, 597), (241, 570, 592, 589), (579, 572, 593, 600), (586, 581, 602, 607), (569, 235, 588, 591), (573, 579, 600, 594), (573, 574, 595, 594), (242, 241, 589, 590), (580, 585, 606, 601), (584, 586, 607, 605), (235, 242, 590, 588), (581, 579, 600, 602), (574, 569, 591, 595), (587, 582, 603, 608), (572, 580, 601, 593), (505, 512, 620, 609), (520, 510, 619, 615), (509, 505, 609, 610), (518, 507, 617, 614), (519, 520, 615, 624), (517, 518, 614, 623), (515, 516, 613, 622), (513, 514, 612, 621), (512, 517, 623, 620), (516, 519, 624, 613), (510, 511, 611, 619), (508, 509, 610, 618), (507, 515, 622, 617), (506, 513, 621, 616), (514, 508, 618, 612), (511, 506, 616, 611)])
me_plane_001.polygons.foreach_set('use_smooth', [1, 1, 1, 1, 1, 1, 1, 1, 1, 1, 1, 1, 1, 1, 1, 1, 1, 1, 1, 1, 1, 1, 1, 1, 1, 1, 1, 1, 1, 1, 1, 1, 1, 1, 1, 1, 1, 1, 1, 1, 1, 1, 1, 1, 1, 1, 1, 1, 1, 1, 1, 1, 1, 1, 1, 1, 1, 1, 1, 1, 1, 1, 1, 1, 1, 1, 1, 1, 1, 1, 1, 1, 1, 1, 1, 1, 1, 1, 1, 1, 1, 1, 1, 1, 1, 1, 1, 1, 1, 1, 1, 1, 1, 1, 1, 1, 1, 1, 1, 1, 1, 1, 1, 1, 1, 1, 1, 0, 0, 0, 1, 1, 0, 0, 0, 0, 1, 0, 0, 0, 0, 0, 0, 0, 0, 1, 0, 0, 1, 0, 0, 0, 0, 0, 1, 0, 0, 1, 1, 1, 1, 1, 1, 1, 1, 1, 1, 1, 1, 1, 1, 1, 1, 1, 1, 1, 0, 0, 0, 1, 0, 0, 0, 0, 0, 0, 0, 0, 0, 0, 0, 1, 0, 0, 0, 1, 0, 0, 0, 1, 1, 1, 0, 1, 1, 1, 1, 1, 1, 1, 1, 1, 1, 0, 0, 0, 0, 0, 0, 0, 0, 0, 1, 1, 1, 1, 1, 1, 0, 1, 1, 0, 0, 0, 0, 0, 0, 0, 0, 0, 0, 1, 0, 0, 0, 0, 0, 0, 0, 1, 0, 1, 0, 0, 0, 0, 0, 0, 0, 0, 0, 1, 1, 1, 0, 1, 1, 0, 0, 0, 1, 1, 0, 1, 0, 0, 1, 0, 0, 1, 1, 0, 0, 0, 1, 0, 0, 0, 0, 1, 0, 1, 0, 0, 1, 0, 0, 0, 0, 0, 0, 0, 0, 0, 0, 0, 0, 0, 1, 0, 1, 0, 0, 0, 0, 0, 0, 0, 0, 1, 1, 0, 0, 0, 0, 0, 1, 0, 1, 1, 0, 0, 0, 1, 0, 0, 1, 0, 0, 0, 0, 0, 0, 0, 0, 0, 0, 1, 0, 0, 0, 1, 0, 0, 0, 1, 0, 0, 0, 1, 1, 0, 0, 1, 0, 0, 1, 1, 0, 0, 0, 0, 0, 0, 1, 0, 0, 0, 0, 0, 0, 0, 0, 0, 0, 1, 1, 1, 1, 1, 1, 1, 1, 1, 1, 0, 0, 0, 1, 1, 1, 1, 1, 1, 1, 0, 0, 0, 0, 0, 0, 0, 0, 0, 0, 0, 0, 0, 1, 0, 1, 1, 1, 0, 0, 1, 1, 1, 1, 1, 1, 1, 1, 1, 1, 1, 1, 0, 0, 1, 1, 1, 1, 1, 1, 1, 1, 1, 1, 1, 1, 1, 1, 1, 1, 1, 1, 1, 1, 1, 1, 0, 0, 0, 0, 0, 0, 1, 1, 0, 1, 0, 1, 1, 0, 1, 0, 0, 1, 0, 0, 1, 1, 0, 0, 0, 1, 1, 1, 1, 1, 0, 1, 1, 1, 1, 0, 0, 0, 0, 0, 0, 0, 0, 0, 0, 0, 0, 0, 0, 0, 1, 0, 1])
_uv = me_plane_001.uv_layers.new(name='UVMap')
_uv.uv.foreach_set('vector', [0.9383, 0.9632, 1.0, 0.9632, 1.0, 1.0, 0.9383, 1.0, 0.9383, 0.6395, 1.0, 0.6395, 1.0, 0.9632, 0.9383, 0.9632, 0.9383, 0.0, 1.0, 0.0, 1.0, 0.07895, 0.9383, 0.07895, 0.9383, 0.07895, 1.0, 0.07895, 1.0, 0.1526, 0.9383, 0.1526, 0.9383, 0.2342, 1.0, 0.2342, 1.0, 0.4175, 0.9383, 0.4175, 0.6883, 0.2342, 0.8766, 0.2342, 0.8766, 0.4175, 0.6883, 0.4175, 0.6883, 0.07895, 0.8766, 0.07895, 0.8766, 0.1526, 0.6883, 0.1526, 0.6883, 0.0, 0.8766, 0.0, 0.8766, 0.07895, 0.6883, 0.07895, 0.6883, 0.6395, 0.8766, 0.6395, 0.8766, 0.9632, 0.6883, 0.9632, 0.6883, 0.9632, 0.8766, 0.9632, 0.8766, 1.0, 0.6883, 1.0, 0.6883, 0.5215, 0.8766, 0.5215, 0.8766, 0.6395, 0.6883, 0.6395, 0.9383, 0.5215, 1.0, 0.5215, 1.0, 0.6395, 0.9383, 0.6395, 0.6883, 0.1526, 0.8766, 0.1526, 0.8766, 0.2342, 0.6883, 0.2342, 0.9383, 0.1526, 1.0, 0.1526, 1.0, 0.2342, 0.9383, 0.2342, 0.5685, 0.1526, 0.6883, 0.1526, 0.6883, 0.2342, 0.5685, 0.2342, 0.5685, 0.5215, 0.6883, 0.5215, 0.6883, 0.6395, 0.5685, 0.6395, 0.5685, 0.9632, 0.6883, 0.9632, 0.6883, 1.0, 0.5685, 1.0, 0.5685, 0.6395, 0.6883, 0.6395, 0.6883, 0.9632, 0.5685, 0.9632, 0.5685, 0.0, 0.6883, 0.0, 0.6883, 0.07895, 0.5685, 0.07895, 0.5685, 0.07895, 0.6883, 0.07895, 0.6883, 0.1526, 0.5685, 0.1526, 0.5685, 0.2342, 0.6883, 0.2342, 0.6883, 0.4175, 0.5685, 0.4175, 0.9139, 0.1526, 0.9383, 0.1526, 0.9383, 0.2342, 0.9139, 0.2342, 0.9139, 0.5215, 0.9383, 0.5215, 0.9383, 0.6395, 0.9139, 0.6395, 0.9139, 0.2342, 0.9383, 0.2342, 0.9383, 0.4175, 0.9139, 0.4175, 0.9139, 0.07895, 0.9383, 0.07895, 0.9383, 0.1526, 0.9139, 0.1526, 0.9139, 0.0, 0.9383, 0.0, 0.9383, 0.07895, 0.9139, 0.07895, 0.9139, 0.6395, 0.9383, 0.6395, 0.9383, 0.9632, 0.9139, 0.9632, 0.9139, 0.9632, 0.9383, 0.9632, 0.9383, 1.0, 0.9139, 1.0, 0.5, 0.2342, 0.5505, 0.2342, 0.5505, 0.4175, 0.5, 0.4175, 0.5, 0.07895, 0.5505, 0.07895, 0.5505, 0.1526, 0.5, 0.1526, 0.5, 0.0, 0.5505, 0.0, 0.5505, 0.07895, 0.5, 0.07895, 0.5, 0.6395, 0.5505, 0.6395, 0.5505, 0.9632, 0.5, 0.9632, 0.5, 0.9632, 0.5505, 0.9632, 0.5505, 1.0, 0.5, 1.0, 0.5, 0.5215, 0.5505, 0.5215, 0.5505, 0.6395, 0.5, 0.6395, 0.5, 0.1526, 0.5505, 0.1526, 0.5505, 0.2342, 0.5, 0.2342, 0.5505, 0.2342, 0.5685, 0.2342, 0.5685, 0.4175, 0.5505, 0.4175, 0.5505, 0.07895, 0.5685, 0.07895, 0.5685, 0.1526, 0.5505, 0.1526, 0.5505, 0.0, 0.5685, 0.0, 0.5685, 0.07895, 0.5505, 0.07895, 0.5505, 0.6395, 0.5685, 0.6395, 0.5685, 0.9632, 0.5505, 0.9632, 0.5505, 0.9632, 0.5685, 0.9632, 0.5685, 1.0, 0.5505, 1.0, 0.5505, 0.5215, 0.5685, 0.5215, 0.5685, 0.6395, 0.5505, 0.6395, 0.5505, 0.1526, 0.5685, 0.1526, 0.5685, 0.2342, 0.5505, 0.2342, 1.0, 0.1526, 1.0, 0.07895, 1.0, 0.07895, 1.0, 0.1526, 1.0, 0.07895, 1.0, 0.0, 1.0, 0.0, 1.0, 0.07895, 1.0, 0.9632, 1.0, 0.6395, 1.0, 0.6395, 1.0, 0.9632, 1.0, 0.4175, 1.0, 0.2342, 1.0, 0.2342, 1.0, 0.4175, 1.0, 0.2342, 1.0, 0.1526, 1.0, 0.1526, 1.0, 0.2342, 1.0, 0.5215, 1.0, 0.4175, 1.0, 0.4175, 1.0, 0.5215, 1.0, 1.0, 1.0, 0.9632, 1.0, 0.9632, 1.0, 1.0, 1.0, 0.4175, 1.0, 0.2342, 1.0, 0.2342, 1.0, 0.4175, 1.0, 0.1526, 1.0, 0.07895, 1.0, 0.07895, 1.0, 0.1526, 1.0, 0.4175, 1.0, 0.2342, 1.0, 0.2342, 1.0, 0.4175, 1.0, 0.4175, 1.0, 0.4175, 1.0, 0.4175, 1.0, 0.4175, 1.0, 0.4175, 1.0, 0.4175, 1.0, 0.4175, 1.0, 0.4175, 1.0, 0.2342, 1.0, 0.1526, 1.0, 0.1526, 1.0, 0.2342, 1.0, 0.1526, 1.0, 0.07895, 1.0, 0.07895, 1.0, 0.1526, 1.0, 0.1526, 1.0, 0.07895, 1.0, 0.07895, 1.0, 0.1526, 1.0, 0.6395, 1.0, 0.5215, 1.0, 0.5215, 1.0, 0.6395, 0.5505, 0.4175, 0.5685, 0.4175, 0.5685, 0.5215, 0.5505, 0.5215, 0.5, 0.4175, 0.5505, 0.4175, 0.5505, 0.5215, 0.5, 0.5215, 0.9139, 0.4175, 0.9383, 0.4175, 0.9383, 0.5215, 0.9139, 0.5215, 0.5685, 0.4175, 0.6883, 0.4175, 0.6883, 0.5215, 0.5685, 0.5215, 0.9383, 0.4175, 1.0, 0.4175, 1.0, 0.5215, 0.9383, 0.5215, 0.6883, 0.4175, 0.8766, 0.4175, 0.8766, 0.5215, 0.6883, 0.5215, 1.0, 0.2342, 1.0, 0.1526, 1.0, 0.1526, 1.0, 0.2342, 1.0, 0.5215, 1.0, 0.4175, 1.0, 0.4175, 1.0, 0.5215, 1.0, 1.0, 1.0, 0.9632, 1.0, 0.9632, 1.0, 1.0, 1.0, 0.9632, 1.0, 0.6395, 1.0, 0.6395, 1.0, 0.9632, 1.0, 1.0, 1.0, 0.9632, 1.0, 0.9632, 1.0, 1.0, 1.0, 0.9632, 1.0, 0.6395, 1.0, 0.6395, 1.0, 0.9632, 1.0, 1.0, 1.0, 0.9632, 1.0, 0.9632, 1.0, 1.0, 1.0, 0.6395, 1.0, 0.5215, 1.0, 0.5215, 1.0, 0.6395, 1.0, 0.2342, 1.0, 0.1526, 1.0, 0.1526, 1.0, 0.2342, 1.0, 0.4175, 1.0, 0.2342, 1.0, 0.2342, 1.0, 0.4175, 1.0, 0.5215, 1.0, 0.4175, 1.0, 0.4175, 1.0, 0.5215, 1.0, 0.07895, 1.0, 0.0, 1.0, 0.0, 1.0, 0.07895, 1.0, 0.1526, 1.0, 0.07895, 1.0, 0.07895, 1.0, 0.1526, 1.0, 1.0, 1.0, 0.9632, 1.0, 0.9632, 1.0, 1.0, 1.0, 0.9632, 1.0, 0.6395, 1.0, 0.6395, 1.0, 0.9632, 1.0, 0.9632, 1.0, 0.6395, 1.0, 0.6395, 1.0, 0.9632, 1.0, 0.9632, 1.0, 0.6395, 1.0, 0.6395, 1.0, 0.9632, 1.0, 1.0, 1.0, 0.9632, 1.0, 0.9632, 1.0, 1.0, 1.0, 0.2342, 1.0, 0.1526, 1.0, 0.1526, 1.0, 0.2342, 1.0, 0.4175, 1.0, 0.2342, 1.0, 0.2342, 1.0, 0.4175, 1.0, 0.07895, 1.0, 0.0, 1.0, 0.0, 1.0, 0.07895, 1.0, 0.07895, 1.0, 0.0, 1.0, 0.0, 1.0, 0.07895, 1.0, 0.6395, 1.0, 0.6395, 1.0, 0.6395, 1.0, 0.6395, 1.0, 0.6395, 1.0, 0.6395, 1.0, 0.6395, 1.0, 0.6395, 1.0, 0.4175, 1.0, 0.4175, 1.0, 0.4175, 1.0, 0.4175, 1.0, 0.6395, 1.0, 0.6395, 1.0, 0.6395, 1.0, 0.6395, 1.0, 0.6395, 1.0, 0.6395, 1.0, 0.6395, 1.0, 0.6395, 1.0, 0.6395, 1.0, 0.5215, 1.0, 0.5215, 1.0, 0.6395, 1.0, 0.2342, 1.0, 0.1526, 1.0, 0.1526, 1.0, 0.2342, 1.0, 0.1526, 1.0, 0.07895, 1.0, 0.07895, 1.0, 0.1526, 1.0, 0.4175, 1.0, 0.4175, 1.0, 0.4175, 1.0, 0.4175, 1.0, 0.4175, 1.0, 0.2342, 1.0, 0.2342, 1.0, 0.4175, 0.8766, 0.4175, 0.9092, 0.4175, 0.9092, 0.5215, 0.8766, 0.5215, 0.8766, 0.9632, 0.9092, 0.9632, 0.9092, 1.0, 0.8766, 1.0, 0.8766, 0.6395, 0.9092, 0.6395, 0.9092, 0.9632, 0.8766, 0.9632, 0.8766, 0.0, 0.9092, 0.0, 0.9092, 0.07895, 0.8766, 0.07895, 0.8766, 0.07895, 0.9092, 0.07895, 0.9092, 0.1526, 0.8766, 0.1526, 0.8766, 0.2342, 0.9092, 0.2342, 0.9092, 0.4175, 0.8766, 0.4175, 0.8766, 0.5215, 0.9092, 0.5215, 0.9092, 0.6395, 0.8766, 0.6395, 0.8766, 0.1526, 0.9092, 0.1526, 0.9092, 0.2342, 0.8766, 0.2342, 0.9139, 1.0, 0.9383, 1.0, 0.9383, 1.0, 0.9139, 1.0, 0.9139, 1.0, 0.9383, 1.0, 0.9383, 1.0, 0.9139, 1.0, 0.9139, 1.0, 0.9383, 1.0, 0.9383, 1.0, 0.9139, 1.0, 0.0, 0.0, 0.0, 0.0, 0.0, 0.0, 0.0, 0.0, 0.0, 0.0, 0.0, 0.0, 0.0, 0.0, 0.0, 0.0, 0.0, 0.0, 0.0, 0.0, 0.0, 0.0, 0.0, 0.0, 0.9139, 1.0, 0.9383, 1.0, 0.9383, 1.0, 0.9139, 1.0, 0.9139, 1.0, 0.9383, 1.0, 0.9383, 1.0, 0.9139, 1.0, 0.0, 0.0, 0.0, 0.0, 0.0, 0.0, 0.0, 0.0, 0.0, 0.0, 0.0, 0.0, 0.0, 0.0, 0.0, 0.0, 0.0, 0.0, 0.0, 0.0, 0.0, 0.0, 0.0, 0.0, 0.0, 0.0, 0.0, 0.0, 0.0, 0.0, 0.0, 0.0, 0.9139, 1.0, 0.9383, 1.0, 0.9383, 1.0, 0.9139, 1.0, 0.0, 0.0, 0.0, 0.0, 0.0, 0.0, 0.0, 0.0, 0.0, 0.0, 0.0, 0.0, 0.0, 0.0, 0.0, 0.0, 0.0, 0.0, 0.0, 0.0, 0.0, 0.0, 0.0, 0.0, 0.0, 0.0, 0.0, 0.0, 0.0, 0.0, 0.0, 0.0, 0.0, 0.0, 0.0, 0.0, 0.0, 0.0, 0.0, 0.0, 0.0, 0.0, 0.0, 0.0, 0.0, 0.0, 0.0, 0.0, 0.0, 0.0, 0.0, 0.0, 0.0, 0.0, 0.0, 0.0, 0.0, 0.0, 0.0, 0.0, 0.0, 0.0, 0.0, 0.0, 0.9139, 1.0, 0.9383, 1.0, 0.9383, 1.0, 0.9139, 1.0, 0.0, 0.0, 0.0, 0.0, 0.0, 0.0, 0.0, 0.0, 0.0, 0.0, 0.0, 0.0, 0.0, 0.0, 0.0, 0.0, 0.9139, 1.0, 0.9383, 1.0, 0.9383, 1.0, 0.9139, 1.0, 0.0, 0.0, 0.0, 0.0, 0.0, 0.0, 0.0, 0.0, 0.0, 0.0, 0.0, 0.0, 0.0, 0.0, 0.0, 0.0, 0.0, 0.0, 0.0, 0.0, 0.0, 0.0, 0.0, 0.0, 0.0, 0.0, 0.0, 0.0, 0.0, 0.0, 0.0, 0.0, 0.0, 0.0, 0.0, 0.0, 0.0, 0.0, 0.0, 0.0, 0.9139, 1.0, 0.9383, 1.0, 0.9383, 1.0, 0.9139, 1.0, 0.0, 0.0, 0.0, 0.0, 0.0, 0.0, 0.0, 0.0, 0.0, 0.0, 0.0, 0.0, 0.0, 0.0, 0.0, 0.0, 0.9092, 1.0, 0.9139, 1.0, 0.9139, 1.0, 0.9092, 1.0, 0.9092, 1.0, 0.9139, 1.0, 0.9139, 1.0, 0.9092, 1.0, 0.9092, 1.0, 0.9139, 1.0, 0.9139, 1.0, 0.9092, 1.0, 0.9092, 1.0, 0.9139, 1.0, 0.9139, 1.0, 0.9092, 1.0, 0.9092, 1.0, 0.9139, 1.0, 0.9139, 1.0, 0.9092, 1.0, 0.9092, 1.0, 0.9139, 1.0, 0.9139, 1.0, 0.9092, 1.0, 0.9092, 1.0, 0.9139, 1.0, 0.9139, 1.0, 0.9092, 1.0, 0.9092, 1.0, 0.9139, 1.0, 0.9139, 1.0, 0.9092, 1.0, 0.9092, 1.0, 0.9139, 1.0, 0.9139, 1.0, 0.9092, 1.0, 0.9092, 0.4175, 0.9139, 0.4175, 0.9139, 0.5215, 0.9092, 0.5215, 0.9092, 0.9632, 0.9139, 0.9632, 0.9139, 1.0, 0.9092, 1.0, 0.9092, 0.6395, 0.9139, 0.6395, 0.9139, 0.9632, 0.9092, 0.9632, 0.9092, 0.0, 0.9139, 0.0, 0.9139, 0.07895, 0.9092, 0.07895, 0.9092, 0.07895, 0.9139, 0.07895, 0.9139, 0.1526, 0.9092, 0.1526, 0.9092, 0.2342, 0.9139, 0.2342, 0.9139, 0.4175, 0.9092, 0.4175, 0.9092, 0.5215, 0.9139, 0.5215, 0.9139, 0.6395, 0.9092, 0.6395, 0.9092, 0.1526, 0.9139, 0.1526, 0.9139, 0.2342, 0.9092, 0.2342, 0.9139, 1.0, 0.9383, 1.0, 0.9383, 1.0, 0.9139, 1.0, 0.9092, 1.0, 0.9139, 1.0, 0.9139, 1.0, 0.9092, 1.0, 0.0, 0.0, 0.0, 0.0, 0.0, 0.0, 0.0, 0.0, 0.0, 0.0, 0.0, 0.0, 0.0, 0.0, 0.0, 0.0, 0.0, 0.0, 0.0, 0.0, 0.0, 0.0, 0.0, 0.0, 0.9092, 1.0, 0.9139, 1.0, 0.9139, 1.0, 0.9092, 1.0, 0.0, 0.0, 0.0, 0.0, 0.0, 0.0, 0.0, 0.0, 0.0, 0.0, 0.0, 0.0, 0.0, 0.0, 0.0, 0.0, 0.0, 0.0, 0.0, 0.0, 0.0, 0.0, 0.0, 0.0, 0.0, 0.0, 0.0, 0.0, 0.0, 0.0, 0.0, 0.0, 0.0, 0.0, 0.0, 0.0, 0.0, 0.0, 0.0, 0.0, 0.0, 0.0, 0.0, 0.0, 0.0, 0.0, 0.0, 0.0, 0.0, 0.0, 0.0, 0.0, 0.0, 0.0, 0.0, 0.0, 0.0, 0.0, 0.0, 0.0, 0.0, 0.0, 0.0, 0.0, 0.0, 0.0, 0.0, 0.0, 0.0, 0.0, 0.0, 0.0, 0.0, 0.0, 0.0, 0.0, 0.0, 0.0, 0.0, 0.0, 0.0, 0.0, 0.0, 0.0, 0.0, 0.0, 0.0, 0.0, 0.9383, 1.0, 0.9383, 1.0, 0.9383, 1.0, 0.9383, 1.0, 0.0, 0.0, 0.0, 0.0, 0.0, 0.0, 0.0, 0.0, 0.0, 0.0, 0.0, 0.0, 0.0, 0.0, 0.0, 0.0, 0.0, 0.0, 0.0, 0.0, 0.0, 0.0, 0.0, 0.0, 0.9383, 1.0, 0.9383, 1.0, 0.9383, 1.0, 0.9383, 1.0, 0.0, 0.0, 0.0, 0.0, 0.0, 0.0, 0.0, 0.0, 0.0, 0.0, 0.0, 0.0, 0.0, 0.0, 0.0, 0.0, 0.0, 0.0, 0.0, 0.0, 0.0, 0.0, 0.0, 0.0, 0.9139, 1.0, 0.9139, 1.0, 0.9139, 1.0, 0.9139, 1.0, 0.9383, 1.0, 0.9383, 1.0, 0.9383, 1.0, 0.9383, 1.0, 0.9383, 1.0, 0.9383, 1.0, 0.9383, 1.0, 0.9383, 1.0, 0.0, 0.0, 0.0, 0.0, 0.0, 0.0, 0.0, 0.0, 0.9139, 1.0, 0.9383, 1.0, 0.9383, 1.0, 0.9139, 1.0, 0.9139, 1.0, 0.9383, 1.0, 0.9383, 1.0, 0.9139, 1.0, 0.9383, 1.0, 0.9383, 1.0, 0.9383, 1.0, 0.9383, 1.0, 0.9383, 1.0, 0.9383, 1.0, 0.9383, 1.0, 0.9383, 1.0, 0.9383, 1.0, 0.9383, 1.0, 0.9383, 1.0, 0.9383, 1.0, 0.9383, 1.0, 0.9383, 1.0, 0.9383, 1.0, 0.9383, 1.0, 0.9383, 1.0, 0.9383, 1.0, 0.9383, 1.0, 0.9383, 1.0, 0.9383, 1.0, 0.9383, 1.0, 0.9383, 1.0, 0.9383, 1.0, 0.9139, 1.0, 0.9383, 1.0, 0.9383, 1.0, 0.9139, 1.0, 0.9139, 1.0, 0.9383, 1.0, 0.9383, 1.0, 0.9139, 1.0, 0.0, 0.0, 0.0, 0.0, 0.0, 0.0, 0.0, 0.0, 0.0, 0.0, 0.0, 0.0, 0.0, 0.0, 0.0, 0.0, 0.0, 0.0, 0.0, 0.0, 0.0, 0.0, 0.0, 0.0, 0.0, 0.0, 0.0, 0.0, 0.0, 0.0, 0.0, 0.0, 0.0, 0.0, 0.0, 0.0, 0.0, 0.0, 0.0, 0.0, 0.0, 0.0, 0.0, 0.0, 0.0, 0.0, 0.0, 0.0, 0.0, 0.0, 0.0, 0.0, 0.0, 0.0, 0.0, 0.0, 0.0, 0.0, 0.0, 0.0, 0.0, 0.0, 0.0, 0.0, 0.0, 0.0, 0.0, 0.0, 0.0, 0.0, 0.0, 0.0, 0.9383, 1.0, 0.9383, 1.0, 0.9383, 1.0, 0.9383, 1.0, 0.9383, 1.0, 0.9383, 1.0, 0.9383, 1.0, 0.9383, 1.0, 0.9383, 1.0, 0.9383, 1.0, 0.9383, 1.0, 0.9383, 1.0, 0.9139, 1.0, 0.9383, 1.0, 0.9383, 1.0, 0.9139, 1.0, 0.9092, 1.0, 0.9139, 1.0, 0.9139, 1.0, 0.9092, 1.0, 0.9139, 1.0, 0.9139, 1.0, 0.9139, 1.0, 0.9139, 1.0, 0.0, 0.0, 0.0, 0.0, 0.0, 0.0, 0.0, 0.0, 0.9139, 1.0, 0.9139, 1.0, 0.9139, 1.0, 0.9139, 1.0, 0.9139, 1.0, 0.9139, 1.0, 0.9139, 1.0, 0.9139, 1.0, 0.0, 0.0, 0.0, 0.0, 0.0, 0.0, 0.0, 0.0, 0.0, 0.0, 0.0, 0.0, 0.0, 0.0, 0.0, 0.0, 0.0, 0.0, 0.0, 0.0, 0.0, 0.0, 0.0, 0.0, 0.0, 0.0, 0.0, 0.0, 0.0, 0.0, 0.0, 0.0, 0.0, 0.0, 0.0, 0.0, 0.0, 0.0, 0.0, 0.0, 0.0, 0.0, 0.0, 0.0, 0.0, 0.0, 0.0, 0.0, 0.0, 0.0, 0.0, 0.0, 0.0, 0.0, 0.0, 0.0, 0.0, 0.0, 0.0, 0.0, 0.0, 0.0, 0.0, 0.0, 0.0, 0.0, 0.0, 0.0, 0.0, 0.0, 0.0, 0.0, 0.0, 0.0, 0.0, 0.0, 0.0, 0.0, 0.0, 0.0, 0.9139, 1.0, 0.9139, 1.0, 0.9139, 1.0, 0.9139, 1.0, 0.0, 0.0, 0.0, 0.0, 0.0, 0.0, 0.0, 0.0, 0.0, 0.0, 0.0, 0.0, 0.0, 0.0, 0.0, 0.0, 0.0, 0.0, 0.0, 0.0, 0.0, 0.0, 0.0, 0.0, 0.0, 0.0, 0.0, 0.0, 0.0, 0.0, 0.0, 0.0, 0.0, 0.0, 0.0, 0.0, 0.0, 0.0, 0.0, 0.0, 0.0, 0.0, 0.0, 0.0, 0.0, 0.0, 0.0, 0.0, 0.0, 0.0, 0.0, 0.0, 0.0, 0.0, 0.0, 0.0, 0.9092, 1.0, 0.9139, 1.0, 0.9139, 1.0, 0.9092, 1.0, 0.0, 0.0, 0.0, 0.0, 0.0, 0.0, 0.0, 0.0, 0.9092, 1.0, 0.9139, 1.0, 0.9139, 1.0, 0.9092, 1.0, 0.0, 0.0, 0.0, 0.0, 0.0, 0.0, 0.0, 0.0, 0.0, 0.0, 0.0, 0.0, 0.0, 0.0, 0.0, 0.0, 0.0, 0.0, 0.0, 0.0, 0.0, 0.0, 0.0, 0.0, 0.0, 0.0, 0.0, 0.0, 0.0, 0.0, 0.0, 0.0, 0.0, 0.0, 0.0, 0.0, 0.0, 0.0, 0.0, 0.0, 0.0, 0.0, 0.0, 0.0, 0.0, 0.0, 0.0, 0.0, 0.0, 0.0, 0.0, 0.0, 0.0, 0.0, 0.0, 0.0, 0.0, 0.0, 0.0, 0.0, 0.0, 0.0, 0.0, 0.0, 0.0, 0.0, 0.0, 0.0, 0.0, 0.0, 0.0, 0.0, 0.9139, 1.0, 0.9139, 1.0, 0.9139, 1.0, 0.9139, 1.0, 0.9139, 1.0, 0.9139, 1.0, 0.9139, 1.0, 0.9139, 1.0, 0.9139, 1.0, 0.9139, 1.0, 0.9139, 1.0, 0.9139, 1.0, 0.0, 0.0, 0.0, 0.0, 0.0, 0.0, 0.0, 0.0, 0.9139, 1.0, 0.9139, 1.0, 0.9139, 1.0, 0.9139, 1.0, 0.9139, 1.0, 0.9139, 1.0, 0.9139, 1.0, 0.9139, 1.0, 0.0, 0.0, 0.0, 0.0, 0.0, 0.0, 0.0, 0.0, 0.0, 0.0, 0.0, 0.0, 0.0, 0.0, 0.0, 0.0, 0.0, 0.0, 0.0, 0.0, 0.0, 0.0, 0.0, 0.0, 0.9383, 1.0, 0.9383, 1.0, 0.9383, 1.0, 0.9383, 1.0, 0.9383, 1.0, 0.9383, 1.0, 0.9383, 1.0, 0.9383, 1.0, 0.0, 0.0, 0.0, 0.0, 0.0, 0.0, 0.0, 0.0, 0.9383, 1.0, 0.9383, 1.0, 0.9383, 1.0, 0.9383, 1.0, 0.0, 0.0, 0.0, 0.0, 0.0, 0.0, 0.0, 0.0, 0.0, 0.0, 0.0, 0.0, 0.0, 0.0, 0.0, 0.0, 0.9383, 1.0, 0.9383, 1.0, 0.9383, 1.0, 0.9383, 1.0, 0.0, 0.0, 0.0, 0.0, 0.0, 0.0, 0.0, 0.0, 0.0, 0.0, 0.0, 0.0, 0.0, 0.0, 0.0, 0.0, 0.9383, 1.0, 0.9383, 1.0, 0.9383, 1.0, 0.9383, 1.0, 0.9383, 1.0, 0.9383, 1.0, 0.9383, 1.0, 0.9383, 1.0, 0.0, 0.0, 0.0, 0.0, 0.0, 0.0, 0.0, 0.0, 0.0, 0.0, 0.0, 0.0, 0.0, 0.0, 0.0, 0.0, 0.0, 0.0, 0.0, 0.0, 0.0, 0.0, 0.0, 0.0, 0.9383, 1.0, 0.9383, 1.0, 0.9383, 1.0, 0.9383, 1.0, 0.0, 0.0, 0.0, 0.0, 0.0, 0.0, 0.0, 0.0, 0.0, 0.0, 0.0, 0.0, 0.0, 0.0, 0.0, 0.0, 0.0, 0.0, 0.0, 0.0, 0.0, 0.0, 0.0, 0.0, 0.0, 0.0, 0.0, 0.0, 0.0, 0.0, 0.0, 0.0, 0.9383, 1.0, 0.9383, 1.0, 0.9383, 1.0, 0.9383, 1.0, 0.0, 0.0, 0.0, 0.0, 0.0, 0.0, 0.0, 0.0, 0.9383, 1.0, 0.9383, 1.0, 0.9383, 1.0, 0.9383, 1.0, 0.0, 0.0, 0.0, 0.0, 0.0, 0.0, 0.0, 0.0, 0.0, 0.0, 0.0, 0.0, 0.0, 0.0, 0.0, 0.0, 0.9383, 1.0, 0.9383, 1.0, 0.9383, 1.0, 0.9383, 1.0, 0.0, 0.0, 0.0, 0.0, 0.0, 0.0, 0.0, 0.0, 0.0, 0.0, 0.0, 0.0, 0.0, 0.0, 0.0, 0.0, 0.0, 0.0, 0.0, 0.0, 0.0, 0.0, 0.0, 0.0, 0.0, 0.0, 0.0, 0.0, 0.0, 0.0, 0.0, 0.0, 0.0, 0.0, 0.0, 0.0, 0.0, 0.0, 0.0, 0.0, 0.0, 0.0, 0.0, 0.0, 0.0, 0.0, 0.0, 0.0, 0.0, 0.0, 0.0, 0.0, 0.0, 0.0, 0.0, 0.0, 0.0, 0.0, 0.0, 0.0, 0.0, 0.0, 0.0, 0.0, 0.0, 0.0, 0.0, 0.0, 0.0, 0.0, 0.0, 0.0, 0.0, 0.0, 0.0, 0.0, 0.0, 0.0, 0.0, 0.0, 0.0, 0.0, 0.0, 0.0, 0.0, 0.0, 0.0, 0.0, 0.0, 0.0, 0.0, 0.0, 0.0, 0.0, 0.0, 0.0, 0.0, 0.0, 0.0, 0.0, 0.0, 0.0, 0.0, 0.0, 0.9383, 1.0, 0.9383, 1.0, 0.9383, 1.0, 0.9383, 1.0, 0.0, 0.0, 0.0, 0.0, 0.0, 0.0, 0.0, 0.0, 0.9383, 1.0, 0.9383, 1.0, 0.9383, 1.0, 0.9383, 1.0, 0.0, 0.0, 0.0, 0.0, 0.0, 0.0, 0.0, 0.0, 0.0, 0.0, 0.0, 0.0, 0.0, 0.0, 0.0, 0.0, 0.0, 0.0, 0.0, 0.0, 0.0, 0.0, 0.0, 0.0, 0.0, 0.0, 0.0, 0.0, 0.0, 0.0, 0.0, 0.0, 0.0, 0.0, 0.0, 0.0, 0.0, 0.0, 0.0, 0.0, 0.0, 0.0, 0.0, 0.0, 0.0, 0.0, 0.0, 0.0, 0.0, 0.0, 0.0, 0.0, 0.0, 0.0, 0.0, 0.0, 0.0, 0.0, 0.0, 0.0, 0.0, 0.0, 0.0, 0.0, 0.9383, 1.0, 0.9383, 1.0, 0.9383, 1.0, 0.9383, 1.0, 0.9139, 1.0, 0.9139, 1.0, 0.9139, 1.0, 0.9139, 1.0, 0.0, 0.0, 0.0, 0.0, 0.0, 0.0, 0.0, 0.0, 0.0, 0.0, 0.0, 0.0, 0.0, 0.0, 0.0, 0.0, 0.0, 0.0, 0.0, 0.0, 0.0, 0.0, 0.0, 0.0, 0.0, 0.0, 0.0, 0.0, 0.0, 0.0, 0.0, 0.0, 0.0, 0.0, 0.0, 0.0, 0.0, 0.0, 0.0, 0.0, 0.9383, 1.0, 0.9383, 1.0, 0.9383, 1.0, 0.9383, 1.0, 0.0, 0.0, 0.0, 0.0, 0.0, 0.0, 0.0, 0.0, 0.9383, 1.0, 0.9383, 1.0, 0.9383, 1.0, 0.9383, 1.0, 0.9383, 1.0, 0.9383, 1.0, 0.9383, 1.0, 0.9383, 1.0, 0.0, 0.0, 0.0, 0.0, 0.0, 0.0, 0.0, 0.0, 0.0, 0.0, 0.0, 0.0, 0.0, 0.0, 0.0, 0.0, 0.0, 0.0, 0.0, 0.0, 0.0, 0.0, 0.0, 0.0, 0.9383, 1.0, 0.9383, 1.0, 0.9383, 1.0, 0.9383, 1.0, 0.0, 0.0, 0.0, 0.0, 0.0, 0.0, 0.0, 0.0, 0.0, 0.0, 0.0, 0.0, 0.0, 0.0, 0.0, 0.0, 0.4692, 0.5, 0.7037, 0.75, 0.9383, 1.0, 0.9383, 1.0, 0.0, 0.0, 0.0, 0.0, 0.0, 0.0, 0.0, 0.0, 0.0, 0.0, 0.0, 0.0, 0.0, 0.0, 0.0, 0.0, 0.0, 0.0, 0.0, 0.0, 0.0, 0.0, 0.0, 0.0, 0.0, 0.0, 0.0, 0.0, 0.0, 0.0, 0.0, 0.0, 0.0, 0.0, 0.0, 0.0, 0.0, 0.0, 0.0, 0.0, 0.0, 0.0, 0.0, 0.0, 0.0, 0.0, 0.0, 0.0, 0.0, 0.0, 0.0, 0.0, 0.0, 0.0, 0.0, 0.0, 0.0, 0.0, 0.0, 0.0, 0.0, 0.0, 0.0, 0.0, 0.0, 0.0, 0.0, 0.0, 0.0, 0.0, 0.0, 0.0, 0.0, 0.0, 0.0, 0.0, 0.0, 0.0, 0.0, 0.0, 0.7037, 0.75, 0.9383, 1.0, 0.9383, 1.0, 0.9383, 1.0, 0.0, 0.0, 0.0, 0.0, 0.0, 0.0, 0.0, 0.0, 0.0, 0.0, 0.0, 0.0, 0.0, 0.0, 0.0, 0.0, 0.0, 0.0, 0.0, 0.0, 0.0, 0.0, 0.0, 0.0, 0.9383, 1.0, 0.9383, 1.0, 0.9383, 1.0, 0.7037, 0.75, 0.0, 0.0, 0.0, 0.0, 0.0, 0.0, 0.0, 0.0, 0.0, 0.0, 0.0, 0.0, 0.0, 0.0, 0.0, 0.0, 0.0, 0.0, 0.0, 0.0, 0.0, 0.0, 0.0, 0.0, 0.9383, 1.0, 0.9383, 1.0, 0.7037, 0.75, 0.4692, 0.5, 0.0, 0.0, 0.0, 0.0, 0.0, 0.0, 0.0, 0.0, 0.0, 0.0, 0.0, 0.0, 0.0, 0.0, 0.0, 0.0, 0.0, 0.0, 0.0, 0.0, 0.0, 0.0, 0.0, 0.0, 0.9383, 1.0, 0.9383, 1.0, 0.9383, 1.0, 0.9383, 1.0, 0.9383, 1.0, 0.9383, 1.0, 0.9383, 1.0, 0.9383, 1.0, 0.0, 0.0, 0.0, 0.0, 0.0, 0.0, 0.0, 0.0, 0.0, 0.0, 0.0, 0.0, 0.0, 0.0, 0.0, 0.0, 0.9383, 1.0, 0.9383, 1.0, 0.9383, 1.0, 0.9383, 1.0, 0.0, 0.0, 0.0, 0.0, 0.0, 0.0, 0.0, 0.0, 0.0, 0.0, 0.0, 0.0, 0.0, 0.0, 0.0, 0.0, 0.9383, 1.0, 0.9383, 1.0, 0.9383, 1.0, 0.9383, 1.0, 0.9383, 1.0, 0.9383, 1.0, 0.9383, 1.0, 0.9383, 1.0, 0.0, 0.0, 0.0, 0.0, 0.0, 0.0, 0.0, 0.0, 0.0, 0.0, 0.0, 0.0, 0.0, 0.0, 0.0, 0.0, 0.0, 0.0, 0.0, 0.0, 0.0, 0.0, 0.0, 0.0, 0.0, 0.0, 0.0, 0.0, 0.0, 0.0, 0.0, 0.0, 0.0, 0.0, 0.0, 0.0, 0.0, 0.0, 0.0, 0.0, 0.0, 0.0, 0.0, 0.0, 0.0, 0.0, 0.0, 0.0, 0.9383, 1.0, 0.9383, 1.0, 0.9383, 1.0, 0.9383, 1.0, 0.0, 0.0, 0.0, 0.0, 0.0, 0.0, 0.0, 0.0, 0.0, 0.0, 0.0, 0.0, 0.0, 0.0, 0.0, 0.0, 0.0, 0.0, 0.0, 0.0, 0.0, 0.0, 0.0, 0.0, 0.0, 0.0, 0.0, 0.0, 0.0, 0.0, 0.0, 0.0, 0.0, 0.0, 0.0, 0.0, 0.0, 0.0, 0.0, 0.0, 0.0, 0.0, 0.0, 0.0, 0.0, 0.0, 0.0, 0.0, 0.0, 0.0, 0.0, 0.0, 0.0, 0.0, 0.0, 0.0, 0.0, 0.0, 0.0, 0.0, 0.0, 0.0, 0.0, 0.0, 0.0, 0.0, 0.0, 0.0, 0.0, 0.0, 0.0, 0.0, 0.0, 0.0, 0.0, 0.0, 0.0, 0.0, 0.0, 0.0, 0.9139, 1.0, 0.9139, 1.0, 0.9139, 1.0, 0.9139, 1.0, 0.9139, 1.0, 0.9139, 1.0, 0.9139, 1.0, 0.9139, 1.0, 0.9139, 1.0, 0.9139, 1.0, 0.9139, 1.0, 0.9139, 1.0, 0.9139, 1.0, 0.9139, 1.0, 0.9139, 1.0, 0.9139, 1.0, 0.9383, 1.0, 0.9383, 1.0, 0.9383, 1.0, 0.9383, 1.0, 0.9139, 1.0, 0.9139, 1.0, 0.9139, 1.0, 0.9139, 1.0, 0.9383, 1.0, 0.9383, 1.0, 0.9383, 1.0, 0.9383, 1.0, 0.9139, 1.0, 0.9139, 1.0, 0.9139, 1.0, 0.9139, 1.0, 0.9139, 1.0, 0.9139, 1.0, 0.9139, 1.0, 0.9139, 1.0, 0.9383, 1.0, 0.9383, 1.0, 0.9383, 1.0, 0.9383, 1.0, 0.0, 0.0, 0.0, 0.0, 0.0, 0.0, 0.0, 0.0, 0.0, 0.0, 0.0, 0.0, 0.0, 0.0, 0.0, 0.0, 0.0, 0.0, 0.0, 0.0, 0.0, 0.0, 0.0, 0.0, 0.9139, 1.0, 0.9383, 1.0, 0.9383, 1.0, 0.9383, 1.0, 0.9383, 1.0, 0.9383, 1.0, 0.9139, 1.0, 0.9383, 1.0, 0.9383, 1.0, 0.9383, 1.0, 0.9383, 1.0, 0.9139, 1.0, 0.9139, 1.0, 0.9139, 1.0, 0.9139, 1.0, 0.9383, 1.0, 0.9383, 1.0, 0.9383, 1.0, 0.9383, 1.0, 0.9383, 1.0, 0.9383, 1.0, 0.9383, 1.0, 0.9383, 1.0, 0.9383, 1.0, 0.9383, 1.0, 0.9383, 1.0, 0.9383, 1.0, 0.9383, 1.0, 0.9383, 1.0, 0.9383, 1.0, 0.9383, 1.0, 0.0, 0.0, 0.0, 0.0, 0.0, 0.0, 0.0, 0.0, 0.0, 0.0, 0.0, 0.0, 0.0, 0.0, 0.0, 0.0, 0.0, 0.0, 0.0, 0.0, 0.0, 0.0, 0.0, 0.0, 0.0, 0.0, 0.0, 0.0, 0.0, 0.0, 0.0, 0.0, 0.0, 0.0, 0.0, 0.0, 0.0, 0.0, 0.0, 0.0, 0.0, 0.0, 0.0, 0.0, 0.0, 0.0, 0.0, 0.0, 0.0, 0.0, 0.0, 0.0, 0.0, 0.0, 0.0, 0.0, 0.0, 0.0, 0.0, 0.0, 0.0, 0.0, 0.0, 0.0, 0.0, 0.0, 0.0, 0.0, 0.0, 0.0, 0.0, 0.0, 0.0, 0.0, 0.0, 0.0, 0.0, 0.0, 0.0, 0.0, 0.0, 0.0, 0.0, 0.0, 0.0, 0.0, 0.0, 0.0, 0.0, 0.0, 0.0, 0.0, 0.0, 0.0, 0.0, 0.0, 0.0, 0.0, 0.0, 0.0, 0.0, 0.0, 0.0, 0.0, 0.9139, 1.0, 0.9139, 1.0, 0.9139, 1.0, 0.9139, 1.0, 0.0, 0.0, 0.0, 0.0, 0.0, 0.0, 0.0, 0.0, 0.9092, 1.0, 0.9139, 1.0, 0.9139, 1.0, 0.9092, 1.0, 0.9383, 1.0, 0.9383, 1.0, 0.9383, 1.0, 0.9383, 1.0, 0.9383, 1.0, 0.9383, 1.0, 0.9383, 1.0, 0.9383, 1.0, 0.0, 0.0, 0.0, 0.0, 0.0, 0.0, 0.0, 0.0, 0.0, 0.0, 0.0, 0.0, 0.0, 0.0, 0.0, 0.0, 0.9383, 1.0, 0.9383, 1.0, 0.9383, 1.0, 0.9383, 1.0, 0.9383, 1.0, 0.9383, 1.0, 0.9383, 1.0, 0.9383, 1.0, 0.9139, 1.0, 0.9139, 1.0, 0.9139, 1.0, 0.9139, 1.0, 0.9139, 1.0, 0.9139, 1.0, 0.9139, 1.0, 0.9139, 1.0, 0.9139, 1.0, 0.9383, 1.0, 0.9383, 1.0, 0.9139, 1.0, 0.9383, 1.0, 0.9383, 1.0, 0.9383, 1.0, 0.9383, 1.0, 0.9383, 1.0, 0.9383, 1.0, 0.9383, 1.0, 0.9383, 1.0, 0.9383, 1.0, 0.9383, 1.0, 0.9383, 1.0, 0.9383, 1.0, 0.9383, 1.0, 0.9383, 1.0, 0.9383, 1.0, 0.9383, 1.0, 0.9383, 1.0, 0.9383, 1.0, 0.9383, 1.0, 0.9383, 1.0, 0.9383, 1.0, 0.9383, 1.0, 0.9383, 1.0, 0.9383, 1.0, 0.9383, 1.0, 0.9383, 1.0, 0.9383, 1.0, 0.9383, 1.0, 0.0, 0.0, 0.0, 0.0, 0.0, 0.0, 0.0, 0.0, 0.0, 0.0, 0.0, 0.0, 0.0, 0.0, 0.0, 0.0, 0.9383, 1.0, 0.9383, 1.0, 0.9383, 1.0, 0.9383, 1.0, 0.9139, 1.0, 0.9139, 1.0, 0.9139, 1.0, 0.9139, 1.0, 0.9139, 1.0, 0.9139, 1.0, 0.9139, 1.0, 0.9139, 1.0, 0.9139, 1.0, 0.9383, 1.0, 0.9383, 1.0, 0.9139, 1.0, 0.9383, 1.0, 0.9383, 1.0, 0.9383, 1.0, 0.9383, 1.0, 0.9383, 1.0, 0.9383, 1.0, 0.9383, 1.0, 0.9383, 1.0, 0.9383, 1.0, 0.9383, 1.0, 0.9383, 1.0, 0.9383, 1.0, 0.9383, 1.0, 0.9383, 1.0, 0.9383, 1.0, 0.9383, 1.0, 0.9383, 1.0, 0.9383, 1.0, 0.9383, 1.0, 0.9383, 1.0, 0.9383, 1.0, 0.9383, 1.0, 0.9383, 1.0, 0.9383, 1.0, 0.9383, 1.0, 0.9383, 1.0, 0.9383, 1.0, 0.9383, 1.0, 0.9383, 1.0, 0.9383, 1.0, 0.9383, 1.0, 0.9383, 1.0, 0.9383, 1.0, 0.9383, 1.0, 0.9383, 1.0, 0.9383, 1.0, 0.9383, 1.0, 0.9383, 1.0, 0.9383, 1.0, 0.9383, 1.0, 0.9383, 1.0, 0.9383, 1.0, 0.9383, 1.0, 0.9383, 1.0, 0.9383, 1.0, 0.9383, 1.0, 0.9383, 1.0, 0.9383, 1.0, 0.9383, 1.0, 0.9383, 1.0, 0.9383, 1.0, 0.9383, 1.0, 0.9383, 1.0, 0.9383, 1.0, 0.9383, 1.0, 0.9383, 1.0, 0.9383, 1.0, 0.9383, 1.0, 0.9383, 1.0, 0.9383, 1.0, 0.9383, 1.0, 0.9383, 1.0, 0.9383, 1.0, 0.9383, 1.0, 0.9383, 1.0, 0.9383, 1.0, 0.9383, 1.0, 0.9383, 1.0, 0.9383, 1.0, 0.9383, 1.0, 0.9383, 1.0, 0.9383, 1.0, 0.0, 0.0, 0.0, 0.0, 0.0, 0.0, 0.0, 0.0, 0.0, 0.0, 0.0, 0.0, 0.0, 0.0, 0.0, 0.0, 0.0, 0.0, 0.0, 0.0, 0.0, 0.0, 0.0, 0.0, 0.0, 0.0, 0.0, 0.0, 0.0, 0.0, 0.0, 0.0, 0.0, 0.0, 0.0, 0.0, 0.0, 0.0, 0.0, 0.0, 0.0, 0.0, 0.0, 0.0, 0.0, 0.0, 0.0, 0.0, 0.9383, 1.0, 0.9383, 1.0, 0.9383, 1.0, 0.9383, 1.0, 0.9383, 1.0, 0.9383, 1.0, 0.9383, 1.0, 0.9383, 1.0, 0.0, 0.0, 0.0, 0.0, 0.0, 0.0, 0.0, 0.0, 0.9383, 1.0, 0.9383, 1.0, 0.9383, 1.0, 0.9383, 1.0, 0.0, 0.0, 0.0, 0.0, 0.0, 0.0, 0.0, 0.0, 0.9383, 1.0, 0.9383, 1.0, 0.9383, 1.0, 0.9383, 1.0, 0.9383, 1.0, 0.9383, 1.0, 0.9383, 1.0, 0.9383, 1.0, 0.0, 0.0, 0.0, 0.0, 0.0, 0.0, 0.0, 0.0, 0.9383, 1.0, 0.9383, 1.0, 0.9383, 1.0, 0.9383, 1.0, 0.0, 0.0, 0.0, 0.0, 0.0, 0.0, 0.0, 0.0, 0.0, 0.0, 0.0, 0.0, 0.0, 0.0, 0.0, 0.0, 0.9383, 1.0, 0.9383, 1.0, 0.9383, 1.0, 0.9383, 1.0, 0.0, 0.0, 0.0, 0.0, 0.0, 0.0, 0.0, 0.0, 0.0, 0.0, 0.0, 0.0, 0.0, 0.0, 0.0, 0.0, 0.9383, 1.0, 0.9383, 1.0, 0.9383, 1.0, 0.9383, 1.0, 0.9383, 1.0, 0.9383, 1.0, 0.9383, 1.0, 0.9383, 1.0, 0.0, 0.0, 0.0, 0.0, 0.0, 0.0, 0.0, 0.0, 0.0, 0.0, 0.0, 0.0, 0.0, 0.0, 0.0, 0.0, 0.0, 0.0, 0.0, 0.0, 0.0, 0.0, 0.0, 0.0, 0.9383, 1.0, 0.9383, 1.0, 0.9383, 1.0, 0.9383, 1.0, 0.9383, 1.0, 0.9383, 1.0, 0.9383, 1.0, 0.9383, 1.0, 0.9383, 1.0, 0.9383, 1.0, 0.9383, 1.0, 0.9383, 1.0, 0.9383, 1.0, 0.9383, 1.0, 0.9383, 1.0, 0.9383, 1.0, 0.9383, 1.0, 0.9383, 1.0, 0.9383, 1.0, 0.9383, 1.0, 0.0, 0.0, 0.0, 0.0, 0.0, 0.0, 0.0, 0.0, 0.9383, 1.0, 0.9383, 1.0, 0.9383, 1.0, 0.9383, 1.0, 0.9383, 1.0, 0.9383, 1.0, 0.9383, 1.0, 0.9383, 1.0, 0.9383, 1.0, 0.9383, 1.0, 0.9383, 1.0, 0.9383, 1.0, 0.9383, 1.0, 0.9383, 1.0, 0.9383, 1.0, 0.9383, 1.0, 0.0, 0.0, 0.0, 0.0, 0.0, 0.0, 0.0, 0.0, 0.0, 0.0, 0.0, 0.0, 0.0, 0.0, 0.0, 0.0, 0.0, 0.0, 0.0, 0.0, 0.0, 0.0, 0.0, 0.0, 0.0, 0.0, 0.0, 0.0, 0.0, 0.0, 0.0, 0.0, 0.0, 0.0, 0.0, 0.0, 0.0, 0.0, 0.0, 0.0, 0.0, 0.0, 0.0, 0.0, 0.0, 0.0, 0.0, 0.0, 0.0, 0.0, 0.0, 0.0, 0.0, 0.0, 0.0, 0.0, 0.0, 0.0, 0.0, 0.0, 0.0, 0.0, 0.0, 0.0, 0.0, 0.0, 0.0, 0.0, 0.0, 0.0, 0.0, 0.0, 0.0, 0.0, 0.0, 0.0, 0.0, 0.0, 0.0, 0.0, 0.0, 0.0, 0.0, 0.0, 0.0, 0.0, 0.0, 0.0, 0.0, 0.0, 0.0, 0.0, 0.0, 0.0, 0.0, 0.0, 0.0, 0.0, 0.0, 0.0, 0.0, 0.0, 0.0, 0.0, 0.0, 0.0, 0.0, 0.0, 0.0, 0.0, 0.0, 0.0, 0.0, 0.0, 0.0, 0.0, 0.0, 0.0, 0.0, 0.0, 0.9139, 1.0, 0.9139, 1.0, 0.9139, 1.0, 0.9139, 1.0, 0.0, 0.0, 0.0, 0.0, 0.0, 0.0, 0.0, 0.0, 0.9092, 1.0, 0.9139, 1.0, 0.9139, 1.0, 0.9092, 1.0])
me_plane_001.use_remesh_fix_poles = True
me_plane_001.use_remesh_preserve_attributes = False
me_plane_001.use_mirror_vertex_groups = False
me_plane_001.update()
me_plane_002 = bpy.data.meshes.new('Plane.002')
me_plane_002.from_pydata([(0.9092, 3.819, -0.02859), (-0.0003213, 3.943, -0.0687), (0.0152, 3.943, -0.0687), (0.9092, 3.819, -0.1319), (-0.0003213, 3.943, -0.172), (0.0152, 3.943, -0.172), (0.4229, 3.948, -0.05948), (0.626, 3.951, -0.05459), (0.8787, 3.934, -0.04971), (0.4229, 3.948, -0.1627), (0.626, 3.951, -0.1579), (0.8787, 3.934, -0.153)], [], [(8, 0, 3, 11), (1, 2, 5, 4), (2, 6, 9, 5), (6, 7, 10, 9), (7, 8, 11, 10)])
me_plane_002.polygons.foreach_set('use_smooth', [True] * 5)
_uv = me_plane_002.uv_layers.new(name='UVMap')
_uv.uv.foreach_set('vector', [0.0, 0.0, 0.0, 0.0, 0.0, 0.0, 0.0, 0.0, 0.0, 0.0, 0.0, 0.0, 0.0, 0.0, 0.0, 0.0, 0.0, 0.0, 0.0, 0.0, 0.0, 0.0, 0.0, 0.0, 0.0, 0.0, 0.0, 0.0, 0.0, 0.0, 0.0, 0.0, 0.0, 0.0, 0.0, 0.0, 0.0, 0.0, 0.0, 0.0])
me_plane_002.materials.append(mat_chrome)
me_plane_002.use_remesh_fix_poles = True
me_plane_002.use_remesh_preserve_attributes = False
me_plane_002.use_mirror_vertex_groups = False
me_plane_002.update()
me_plane_003 = bpy.data.meshes.new('Plane.003')
me_plane_003.from_pydata([(0.4054, 3.911, 0.09455), (0.6835, 3.898, 0.09455), (0.7013, 3.889, -0.008031), (0.4207, 3.895, -0.008078), (0.4189, 3.909, 0.09455), (0.4848, 3.907, 0.09455), (0.5246, 3.905, 0.09455), (0.5443, 3.903, 0.09455), (0.604, 3.902, 0.09455), (0.6692, 3.9, 0.09455), (0.6867, 3.89, -0.008038), (0.6211, 3.89, -0.008045), (0.561, 3.891, -0.008051), (0.5409, 3.892, -0.008058), (0.5008, 3.893, -0.008065), (0.4346, 3.894, -0.008071), (0.6986, 3.888, 0.004103), (0.6862, 3.899, 0.08615), (0.4188, 3.896, 0.004073), (0.4073, 3.91, 0.08613), (0.6841, 3.889, 0.004099), (0.6718, 3.901, 0.08615), (0.6186, 3.89, 0.004094), (0.6065, 3.902, 0.08614), (0.5586, 3.891, 0.00409), (0.5466, 3.904, 0.08614), (0.5387, 3.893, 0.004086), (0.5268, 3.905, 0.08614), (0.4987, 3.894, 0.004081), (0.487, 3.907, 0.08614), (0.4326, 3.895, 0.004077), (0.4209, 3.908, 0.08614), (0.5476, 3.903, 0.07964), (0.5488, 3.902, 0.07143), (0.55, 3.9, 0.06323), (0.5512, 3.899, 0.05502), (0.5524, 3.898, 0.04682), (0.5536, 3.897, 0.03861), (0.5548, 3.895, 0.03041), (0.556, 3.894, 0.0222), (0.5572, 3.893, 0.014), (0.5277, 3.904, 0.07963), (0.5289, 3.903, 0.07143), (0.5301, 3.902, 0.06322), (0.5313, 3.9, 0.05502), (0.5325, 3.899, 0.04681), (0.5337, 3.898, 0.03861), (0.5349, 3.897, 0.0304), (0.5361, 3.895, 0.0222), (0.5373, 3.894, 0.01399), (0.4177, 3.898, 0.01228), (0.4165, 3.899, 0.02048), (0.4153, 3.9, 0.02869), (0.4142, 3.902, 0.0369), (0.413, 3.903, 0.0451), (0.4119, 3.904, 0.05331), (0.4107, 3.906, 0.06151), (0.4096, 3.907, 0.06972), (0.4084, 3.909, 0.07793), (0.4314, 3.896, 0.01228), (0.4303, 3.898, 0.02049), (0.4291, 3.899, 0.02869), (0.4279, 3.9, 0.0369), (0.4268, 3.902, 0.04511), (0.4256, 3.903, 0.05331), (0.4244, 3.904, 0.06152), (0.4233, 3.906, 0.06972), (0.4221, 3.907, 0.07793), (0.6972, 3.889, 0.01322), (0.6958, 3.89, 0.02234), (0.6944, 3.892, 0.03145), (0.6931, 3.893, 0.04057), (0.6917, 3.894, 0.04968), (0.6903, 3.895, 0.0588), (0.6889, 3.897, 0.06792), (0.6876, 3.898, 0.07703), (0.6827, 3.89, 0.01321), (0.6813, 3.892, 0.02233), (0.68, 3.893, 0.03145), (0.6786, 3.894, 0.04056), (0.6773, 3.896, 0.04968), (0.6759, 3.897, 0.0588), (0.6745, 3.898, 0.06791), (0.6732, 3.899, 0.07703)], [], [(30, 15, 3, 18), (16, 2, 10, 20), (20, 10, 11, 22), (22, 11, 12, 24), (24, 12, 13, 26), (26, 13, 14, 28), (28, 14, 15, 30), (5, 29, 31, 4), (6, 27, 29, 5), (7, 25, 27, 6), (8, 23, 25, 7), (9, 21, 23, 8), (1, 17, 21, 9), (68, 16, 20, 76), (4, 31, 19, 0), (59, 30, 18, 50), (49, 40, 24, 26), (27, 25, 32, 41), (41, 32, 33, 42), (42, 33, 34, 43), (43, 34, 35, 44), (44, 35, 36, 45), (45, 36, 37, 46), (46, 37, 38, 47), (47, 38, 39, 48), (48, 39, 40, 49), (31, 67, 58, 19), (67, 66, 57, 58), (66, 65, 56, 57), (65, 64, 55, 56), (64, 63, 54, 55), (63, 62, 53, 54), (62, 61, 52, 53), (61, 60, 51, 52), (60, 59, 50, 51), (17, 75, 83, 21), (75, 74, 82, 83), (74, 73, 81, 82), (73, 72, 80, 81), (72, 71, 79, 80), (71, 70, 78, 79), (70, 69, 77, 78), (69, 68, 76, 77)])
me_plane_003.polygons.foreach_set('use_smooth', [True] * 43)
_k = {(1, 9): 1.0, (3, 15): 1.0, (1, 17): 1.0, (0, 19): 1.0, (0, 4): 1.0, (4, 5): 1.0, (5, 6): 1.0, (6, 7): 1.0, (7, 8): 1.0, (8, 9): 1.0, (2, 10): 1.0, (10, 11): 1.0, (11, 12): 1.0, (12, 13): 1.0, (13, 14): 1.0, (14, 15): 1.0, (9, 21): 1.0, (8, 23): 1.0, (7, 25): 1.0, (6, 27): 1.0, (5, 29): 1.0, (4, 31): 1.0, (2, 16): 1.0, (17, 75): 1.0, (3, 18): 1.0, (19, 58): 1.0, (10, 20): 1.0, (21, 83): 1.0, (11, 22): 1.0, (12, 24): 1.0, (13, 26): 1.0, (14, 28): 1.0, (15, 30): 1.0, (31, 67): 1.0, (18, 50): 1.0, (50, 51): 1.0, (51, 52): 1.0, (52, 53): 1.0, (53, 54): 1.0, (54, 55): 1.0, (55, 56): 1.0, (56, 57): 1.0, (57, 58): 1.0, (30, 59): 1.0, (59, 60): 1.0, (60, 61): 1.0, (61, 62): 1.0, (62, 63): 1.0, (63, 64): 1.0, (64, 65): 1.0, (65, 66): 1.0, (66, 67): 1.0, (16, 68): 1.0, (68, 69): 1.0, (69, 70): 1.0, (70, 71): 1.0, (71, 72): 1.0, (72, 73): 1.0, (73, 74): 1.0, (74, 75): 1.0, (20, 76): 1.0, (76, 77): 1.0, (77, 78): 1.0, (78, 79): 1.0, (79, 80): 1.0, (80, 81): 1.0, (81, 82): 1.0, (82, 83): 1.0}
me_plane_003.attributes.new('crease_edge', 'FLOAT', 'EDGE').data.foreach_set('value', [_k.get((min(e.vertices), max(e.vertices)), 0.0) for e in me_plane_003.edges])
_uv = me_plane_003.uv_layers.new(name='UVMap')
_uv.uv.foreach_set('vector', [0.9383, 1.0, 0.9383, 1.0, 0.9383, 1.0, 0.9383, 1.0, 0.9383, 1.0, 0.9383, 1.0, 0.9383, 1.0, 0.9383, 1.0, 0.9383, 1.0, 0.9383, 1.0, 0.9383, 1.0, 0.9383, 1.0, 0.9383, 1.0, 0.9383, 1.0, 0.9383, 1.0, 0.9383, 1.0, 0.9383, 1.0, 0.9383, 1.0, 0.9383, 1.0, 0.9383, 1.0, 0.9383, 1.0, 0.9383, 1.0, 0.9383, 1.0, 0.9383, 1.0, 0.9383, 1.0, 0.9383, 1.0, 0.9383, 1.0, 0.9383, 1.0, 0.9383, 1.0, 0.9383, 1.0, 0.9383, 1.0, 0.9383, 1.0, 0.9383, 1.0, 0.9383, 1.0, 0.9383, 1.0, 0.9383, 1.0, 0.9383, 1.0, 0.9383, 1.0, 0.9383, 1.0, 0.9383, 1.0, 0.9383, 1.0, 0.9383, 1.0, 0.9383, 1.0, 0.9383, 1.0, 0.9383, 1.0, 0.9383, 1.0, 0.9383, 1.0, 0.9383, 1.0, 0.9383, 1.0, 0.9383, 1.0, 0.9383, 1.0, 0.9383, 1.0, 0.9383, 1.0, 0.9383, 1.0, 0.9383, 1.0, 0.9383, 1.0, 0.9383, 1.0, 0.9383, 1.0, 0.9383, 1.0, 0.9383, 1.0, 0.9383, 1.0, 0.9383, 1.0, 0.9383, 1.0, 0.9383, 1.0, 0.9383, 1.0, 0.9383, 1.0, 0.9383, 1.0, 0.9383, 1.0, 0.9383, 1.0, 0.9383, 1.0, 0.9383, 1.0, 0.9383, 1.0, 0.9383, 1.0, 0.9383, 1.0, 0.9383, 1.0, 0.9383, 1.0, 0.9383, 1.0, 0.9383, 1.0, 0.9383, 1.0, 0.9383, 1.0, 0.9383, 1.0, 0.9383, 1.0, 0.9383, 1.0, 0.9383, 1.0, 0.9383, 1.0, 0.9383, 1.0, 0.9383, 1.0, 0.9383, 1.0, 0.9383, 1.0, 0.9383, 1.0, 0.9383, 1.0, 0.9383, 1.0, 0.9383, 1.0, 0.9383, 1.0, 0.9383, 1.0, 0.9383, 1.0, 0.9383, 1.0, 0.9383, 1.0, 0.9383, 1.0, 0.9383, 1.0, 0.9383, 1.0, 0.9383, 1.0, 0.9383, 1.0, 0.9383, 1.0, 0.9383, 1.0, 0.9383, 1.0, 0.9383, 1.0, 0.9383, 1.0, 0.9383, 1.0, 0.9383, 1.0, 0.9383, 1.0, 0.9383, 1.0, 0.9383, 1.0, 0.9383, 1.0, 0.9383, 1.0, 0.9383, 1.0, 0.9383, 1.0, 0.9383, 1.0, 0.9383, 1.0, 0.9383, 1.0, 0.9383, 1.0, 0.9383, 1.0, 0.9383, 1.0, 0.9383, 1.0, 0.9383, 1.0, 0.9383, 1.0, 0.9383, 1.0, 0.9383, 1.0, 0.9383, 1.0, 0.9383, 1.0, 0.9383, 1.0, 0.9383, 1.0, 0.9383, 1.0, 0.9383, 1.0, 0.9383, 1.0, 0.9383, 1.0, 0.9383, 1.0, 0.9383, 1.0, 0.9383, 1.0, 0.9383, 1.0, 0.9383, 1.0, 0.9383, 1.0, 0.9383, 1.0, 0.9383, 1.0, 0.9383, 1.0, 0.9383, 1.0, 0.9383, 1.0, 0.9383, 1.0, 0.9383, 1.0, 0.9383, 1.0, 0.9383, 1.0, 0.9383, 1.0, 0.9383, 1.0, 0.9383, 1.0, 0.9383, 1.0, 0.9383, 1.0, 0.9383, 1.0, 0.9383, 1.0, 0.9383, 1.0, 0.9383, 1.0, 0.9383, 1.0, 0.9383, 1.0, 0.9383, 1.0, 0.9383, 1.0, 0.9383, 1.0, 0.9383, 1.0, 0.9383, 1.0, 0.9383, 1.0, 0.9383, 1.0, 0.9383, 1.0, 0.9383, 1.0, 0.9383, 1.0])
me_plane_003.materials.append(mat_chrome)
me_plane_003.use_remesh_fix_poles = True
me_plane_003.use_remesh_preserve_attributes = False
me_plane_003.use_mirror_vertex_groups = False
me_plane_003.update()
me_plane_004 = bpy.data.meshes.new('Plane.004')
me_plane_004.from_pydata([(0.6841, 3.889, 0.004099), (0.6718, 3.901, 0.08615), (0.6186, 3.89, 0.004094), (0.6065, 3.902, 0.08614), (0.5586, 3.891, 0.00409), (0.5466, 3.904, 0.08614), (0.5387, 3.893, 0.004086), (0.5268, 3.905, 0.08614), (0.4987, 3.894, 0.004081), (0.487, 3.907, 0.08614), (0.4326, 3.895, 0.004077), (0.4209, 3.908, 0.08614), (0.6609, 3.901, 0.08615), (0.65, 3.901, 0.08614), (0.6392, 3.901, 0.08614), (0.6283, 3.902, 0.08614), (0.6174, 3.902, 0.08614), (0.6732, 3.889, 0.004098), (0.6623, 3.889, 0.004097), (0.6513, 3.89, 0.004096), (0.6404, 3.89, 0.004096), (0.6295, 3.89, 0.004095), (0.4787, 3.907, 0.08614), (0.4705, 3.907, 0.08614), (0.4622, 3.907, 0.08614), (0.4539, 3.908, 0.08614), (0.4457, 3.908, 0.08614), (0.4374, 3.908, 0.08614), (0.4292, 3.908, 0.08614), (0.4905, 3.894, 0.004081), (0.4822, 3.894, 0.00408), (0.4739, 3.894, 0.00408), (0.4657, 3.894, 0.004079), (0.4574, 3.895, 0.004079), (0.4491, 3.895, 0.004078), (0.4409, 3.895, 0.004078)], [], [(28, 35, 10, 11), (7, 6, 8, 9), (5, 4, 6, 7), (3, 2, 4, 5), (16, 21, 2, 3), (1, 0, 17, 12), (12, 17, 18, 13), (13, 18, 19, 14), (14, 19, 20, 15), (15, 20, 21, 16), (9, 8, 29, 22), (22, 29, 30, 23), (23, 30, 31, 24), (24, 31, 32, 25), (25, 32, 33, 26), (26, 33, 34, 27), (27, 34, 35, 28)])
me_plane_004.polygons.foreach_set('use_smooth', [True] * 17)
_k = {(0, 1): 1.0, (2, 3): 1.0, (4, 5): 1.0, (6, 7): 1.0, (8, 9): 1.0, (10, 11): 1.0}
me_plane_004.attributes.new('crease_edge', 'FLOAT', 'EDGE').data.foreach_set('value', [_k.get((min(e.vertices), max(e.vertices)), 0.0) for e in me_plane_004.edges])
_uv = me_plane_004.uv_layers.new(name='UVMap')
_uv.uv.foreach_set('vector', [0.9383, 1.0, 0.9383, 1.0, 0.9383, 1.0, 0.9383, 1.0, 0.9383, 1.0, 0.9383, 1.0, 0.9383, 1.0, 0.9383, 1.0, 0.9383, 1.0, 0.9383, 1.0, 0.9383, 1.0, 0.9383, 1.0, 0.9383, 1.0, 0.9383, 1.0, 0.9383, 1.0, 0.9383, 1.0, 0.9383, 1.0, 0.9383, 1.0, 0.9383, 1.0, 0.9383, 1.0, 0.9383, 1.0, 0.9383, 1.0, 0.9383, 1.0, 0.9383, 1.0, 0.9383, 1.0, 0.9383, 1.0, 0.9383, 1.0, 0.9383, 1.0, 0.9383, 1.0, 0.9383, 1.0, 0.9383, 1.0, 0.9383, 1.0, 0.9383, 1.0, 0.9383, 1.0, 0.9383, 1.0, 0.9383, 1.0, 0.9383, 1.0, 0.9383, 1.0, 0.9383, 1.0, 0.9383, 1.0, 0.9383, 1.0, 0.9383, 1.0, 0.9383, 1.0, 0.9383, 1.0, 0.9383, 1.0, 0.9383, 1.0, 0.9383, 1.0, 0.9383, 1.0, 0.9383, 1.0, 0.9383, 1.0, 0.9383, 1.0, 0.9383, 1.0, 0.9383, 1.0, 0.9383, 1.0, 0.9383, 1.0, 0.9383, 1.0, 0.9383, 1.0, 0.9383, 1.0, 0.9383, 1.0, 0.9383, 1.0, 0.9383, 1.0, 0.9383, 1.0, 0.9383, 1.0, 0.9383, 1.0, 0.9383, 1.0, 0.9383, 1.0, 0.9383, 1.0, 0.9383, 1.0])
me_plane_004.materials.append(mat_tail_light_red)
me_plane_004.use_remesh_fix_poles = True
me_plane_004.use_remesh_preserve_attributes = False
me_plane_004.use_mirror_vertex_groups = False
me_plane_004.update()

# ---- objects
ob_light = bpy.data.objects.new('Light', light_light)
ob_camera = bpy.data.objects.new('Camera', cam_camera)
ob_back_view = bpy.data.objects.new('back view', None)
ob_front_view = bpy.data.objects.new('front view', None)
ob_side_view = bpy.data.objects.new('side view', None)
ob_top_view = bpy.data.objects.new('top view', None)
ob_front = bpy.data.objects.new('front', me_plane_001)
ob_rear_bumper = bpy.data.objects.new('rear bumper', me_plane_002)
ob_taillight = bpy.data.objects.new('taillight', me_plane_003)
ob_taillight_red = bpy.data.objects.new('taillight.red', me_plane_004)

# ---- transforms, parenting, visibility, modifiers, constraints
ob_light.location = (-6.025, -2.743, 4.361)
ob_light.rotation_euler = (0.6503, 0.05522, 1.866)
ob_light.lock_rotations_4d = False
ob_light.empty_display_type = 'ARROWS'
ob_light.color = (0.0, 0.0, 0.0, 0.0)
ob_light.lineart.crease_threshold = 0.0
ob_camera.location = (-7.281, -6.537, 2.636)
ob_camera.rotation_euler = (1.333, 2.913e-07, -0.8815)
ob_camera.scale = (1.0, 1.0, 1.0)
ob_camera.lock_rotations_4d = False
ob_camera.empty_display_type = 'ARROWS'
ob_camera.color = (0.0, 0.0, 0.0, 0.0)
ob_camera.display_type = 'WIRE'
ob_camera.lineart.crease_threshold = 0.0
ob_back_view.location = (0.01822, 0.09876, -0.1276)
ob_back_view.rotation_euler = (1.571, 0.0, 3.142)
ob_back_view.scale = (0.563, 0.563, 0.563)
ob_back_view.empty_display_type = 'IMAGE'
ob_back_view.empty_display_size = 5.0
ob_back_view.empty_image_depth = 'BACK'
ob_back_view.show_empty_image_perspective = False
ob_back_view.use_empty_image_alpha = True
ob_back_view.color = (1.0, 1.0, 1.0, 0.7)
ob_back_view.hide_select = True
ob_back_view.lineart.crease_threshold = 0.0
ob_front_view.location = (-0.0696, 0.0, 0.0)
ob_front_view.rotation_euler = (1.571, -0.0, -0.0)
ob_front_view.scale = (0.5487, 0.5487, 0.5487)
ob_front_view.empty_display_type = 'IMAGE'
ob_front_view.empty_display_size = 5.0
ob_front_view.empty_image_depth = 'BACK'
ob_front_view.show_empty_image_perspective = False
ob_front_view.use_empty_image_alpha = True
ob_front_view.color = (1.0, 1.0, 1.0, 0.7)
ob_front_view.hide_select = True
ob_front_view.lineart.crease_threshold = 0.0
ob_side_view.location = (0.0, -0.03702, -0.01265)
ob_side_view.rotation_euler = (1.571, -0.0, 1.571)
ob_side_view.scale = (1.172, 1.172, 1.172)
ob_side_view.empty_display_type = 'IMAGE'
ob_side_view.empty_display_size = 5.0
ob_side_view.empty_image_depth = 'BACK'
ob_side_view.show_empty_image_perspective = False
ob_side_view.use_empty_image_alpha = True
ob_side_view.color = (1.0, 1.0, 1.0, 0.7)
ob_side_view.hide_select = True
ob_side_view.lineart.crease_threshold = 0.0
ob_top_view.location = (0.05861, 0.0, 0.0)
ob_top_view.rotation_euler = (0.0, -0.0, 1.561)
ob_top_view.scale = (1.128, 1.128, 1.128)
ob_top_view.empty_display_type = 'IMAGE'
ob_top_view.empty_display_size = 5.0
ob_top_view.empty_image_depth = 'BACK'
ob_top_view.show_empty_image_perspective = False
ob_top_view.use_empty_image_alpha = True
ob_top_view.color = (1.0, 1.0, 1.0, 0.7)
ob_top_view.hide_select = True
ob_top_view.lineart.crease_threshold = 0.0
ob_front.location = (0.0, -1.553, 0.0)
ob_front.lineart.crease_threshold = 0.0
_m = ob_front.modifiers.new('Mirror', 'MIRROR')
_m = ob_front.modifiers.new('Solidify', 'SOLIDIFY')
_m.thickness = 0.03
_m.edge_crease_inner = 0.36
_m.edge_crease_outer = 0.36
_m = ob_front.modifiers.new('Subdivision', 'SUBSURF')
_m.uv_smooth = 'PRESERVE_CORNERS'
_m.levels = 2
_m.show_only_control_edges = False
ob_rear_bumper.location = (0.0, -1.553, 0.0)
ob_rear_bumper.lineart.crease_threshold = 0.0
_m = ob_rear_bumper.modifiers.new('Mirror', 'MIRROR')
_m = ob_rear_bumper.modifiers.new('Solidify', 'SOLIDIFY')
_m.thickness = 0.03
_m.edge_crease_inner = 0.36
_m.edge_crease_outer = 0.36
_m = ob_rear_bumper.modifiers.new('Subdivision', 'SUBSURF')
_m.uv_smooth = 'PRESERVE_CORNERS'
_m.levels = 2
_m.show_only_control_edges = False
ob_taillight.location = (0.0, -1.535, 0.0)
ob_taillight.lineart.crease_threshold = 0.0
_m = ob_taillight.modifiers.new('Mirror', 'MIRROR')
_m = ob_taillight.modifiers.new('Solidify', 'SOLIDIFY')
_m.thickness = 0.03
_m.edge_crease_inner = 0.36
_m.edge_crease_outer = 0.36
_m = ob_taillight.modifiers.new('Subdivision', 'SUBSURF')
_m.uv_smooth = 'PRESERVE_CORNERS'
_m.levels = 2
_m.show_only_control_edges = False
ob_taillight_red.location = (0.0, -1.541, 0.0)
ob_taillight_red.lineart.crease_threshold = 0.0
_m = ob_taillight_red.modifiers.new('Mirror', 'MIRROR')
_m = ob_taillight_red.modifiers.new('Solidify', 'SOLIDIFY')
_m.thickness = 0.03
_m.edge_crease_inner = 0.36
_m.edge_crease_outer = 0.36
_m = ob_taillight_red.modifiers.new('Subdivision', 'SUBSURF')
_m.uv_smooth = 'PRESERVE_CORNERS'
_m.levels = 2
_m.show_only_control_edges = False

# ---- collection membership
col_collection.objects.link(ob_light)
col_collection.objects.link(ob_camera)
col_reference_images.objects.link(ob_back_view)
col_reference_images.objects.link(ob_front_view)
col_reference_images.objects.link(ob_side_view)
col_reference_images.objects.link(ob_top_view)
col_car.objects.link(ob_front)
col_car.objects.link(ob_rear_bumper)
col_car.objects.link(ob_taillight)
col_car.objects.link(ob_taillight_red)

# ---- scene / render settings (as saved in the file)
scene.camera = ob_camera
scene.frame_start = 1; scene.frame_end = 250; scene.frame_set(16)
scene.render.engine = 'BLENDER_EEVEE_NEXT'
scene.cycles.use_denoising = False
scene.cycles.samples = 128
scene.cycles.sampling_pattern = 'TABULATED_SOBOL'
scene.cycles.use_adaptive_sampling = False
scene.cycles.use_light_tree = False
scene.view_settings.view_transform = 'Filmic'
bpy.context.view_layer.update()
